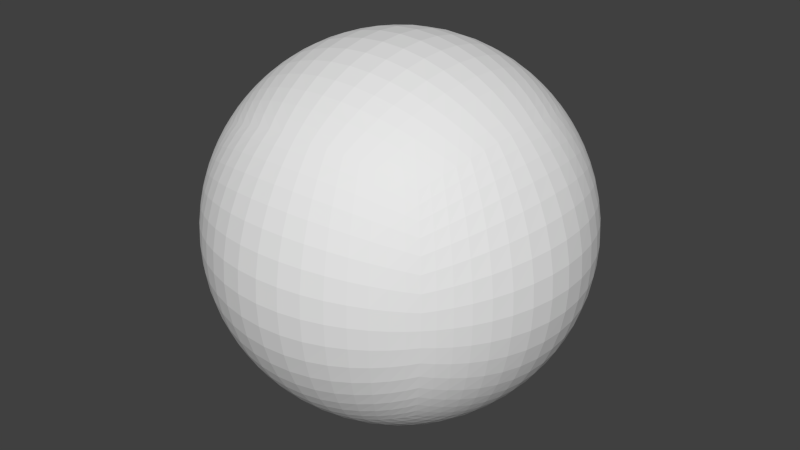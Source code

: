 # Source: spherical_cube16.blend  (saved by Blender 2.70.0; exported with 4.5.12 LTS)
import bpy
from mathutils import Matrix  # noqa: F401  (used for matrix-valued properties, if any)

bpy.ops.wm.read_factory_settings(use_empty=True)
scene = bpy.context.scene
scene.name = 'Scene'

# ---- collections
col_collection_1 = bpy.data.collections.new('Collection 1'); scene.collection.children.link(col_collection_1)

# ---- world
world_world = bpy.data.worlds.new('World'); scene.world = world_world
world_world.color = (0.05088, 0.05088, 0.05088)
world_world.use_sun_shadow = False
world_world.sun_shadow_jitter_overblur = 0.0
world_world.cycles.sampling_method = 'MANUAL'
world_world.cycles.sample_map_resolution = 256

# ---- meshes
me_cube_001 = bpy.data.meshes.new('Cube.001')
me_cube_001.from_pydata([(-0.5774, -0.5774, -0.5774), (-0.5774, 0.5774, -0.5774), (0.5774, 0.5774, -0.5774), (0.5774, -0.5774, -0.5774), (-0.5774, -0.5774, 0.5774), (-0.5774, 0.5774, 0.5774), (0.5774, 0.5774, 0.5774), (0.5774, -0.5774, 0.5774), (-0.7071, -0.7071, 0.0), (-0.7071, 0.0, 0.7071), (-0.7071, 0.7071, 0.0), (-0.7071, 0.0, -0.7071), (0.0, 0.7071, 0.7071), (0.7071, 0.7071, 0.0), (0.0, 0.7071, -0.7071), (0.7071, 0.0, 0.7071), (0.7071, -0.7071, 0.0), (0.7071, 0.0, -0.7071), (0.0, -0.7071, 0.7071), (0.0, -0.7071, -0.7071), (-1.0, 0.0, 0.0), (0.0, 1.0, 0.0), (1.0, 0.0, 0.0), (0.0, -1.0, 0.0), (0.0, 0.0, -1.0), (0.0, 0.0, 1.0), (-0.6667, -0.6667, 0.3333), (-0.6667, 0.3333, 0.6667), (-0.6667, 0.6667, -0.3333), (-0.6667, -0.3333, -0.6667), (0.3333, 0.6667, 0.6667), (0.6667, 0.6667, -0.3333), (-0.3333, 0.6667, -0.6667), (0.6667, -0.3333, 0.6667), (0.6667, -0.6667, -0.3333), (0.6667, 0.3333, -0.6667), (-0.3333, -0.6667, 0.6667), (0.3333, -0.6667, -0.6667), (-0.6667, -0.6667, -0.3333), (-0.6667, -0.3333, 0.6667), (-0.6667, 0.6667, 0.3333), (-0.6667, 0.3333, -0.6667), (-0.3333, 0.6667, 0.6667), (0.6667, 0.6667, 0.3333), (0.3333, 0.6667, -0.6667), (0.6667, 0.3333, 0.6667), (0.6667, -0.6667, 0.3333), (0.6667, -0.3333, -0.6667), (0.3333, -0.6667, 0.6667), (-0.3333, -0.6667, -0.6667), (-0.8944, 0.0, -0.4472), (-0.8944, 0.0, 0.4472), (-0.8944, -0.4472, 0.0), (-0.8944, 0.4472, 0.0), (0.0, 0.8944, -0.4472), (0.0, 0.8944, 0.4472), (-0.4472, 0.8944, 0.0), (0.4472, 0.8944, 0.0), (0.8944, 0.0, -0.4472), (0.8944, 0.0, 0.4472), (0.8944, 0.4472, 0.0), (0.8944, -0.4472, 0.0), (0.0, -0.8944, -0.4472), (0.0, -0.8944, 0.4472), (0.4472, -0.8944, 0.0), (-0.4472, -0.8944, 0.0), (0.4472, 0.0, -0.8944), (-0.4472, 0.0, -0.8944), (0.0, -0.4472, -0.8944), (0.0, 0.4472, -0.8944), (-0.4472, 0.0, 0.8944), (0.4472, 0.0, 0.8944), (0.0, -0.4472, 0.8944), (0.0, 0.4472, 0.8944), (-0.8165, 0.4082, -0.4082), (0.4082, 0.8165, -0.4082), (0.8165, -0.4082, -0.4082), (-0.4082, -0.8165, -0.4082), (0.4082, 0.4082, -0.8165), (-0.4082, 0.4082, 0.8165), (-0.8165, -0.4082, -0.4082), (-0.8165, -0.4082, 0.4082), (-0.8165, 0.4082, 0.4082), (-0.4082, 0.8165, -0.4082), (-0.4082, 0.8165, 0.4082), (0.4082, 0.8165, 0.4082), (0.8165, 0.4082, -0.4082), (0.8165, 0.4082, 0.4082), (0.8165, -0.4082, 0.4082), (0.4082, -0.8165, -0.4082), (0.4082, -0.8165, 0.4082), (-0.4082, -0.8165, 0.4082), (0.4082, -0.4082, -0.8165), (-0.4082, -0.4082, -0.8165), (-0.4082, 0.4082, -0.8165), (-0.4082, -0.4082, 0.8165), (0.4082, -0.4082, 0.8165), (0.4082, 0.4082, 0.8165), (-0.6247, -0.6247, 0.4685), (-0.6247, 0.4685, 0.6247), (-0.6247, 0.6247, -0.4685), (-0.6247, -0.4685, -0.6247), (0.4685, 0.6247, 0.6247), (0.6247, 0.6247, -0.4685), (-0.4685, 0.6247, -0.6247), (0.6247, -0.4685, 0.6247), (0.6247, -0.6247, -0.4685), (0.6247, 0.4685, -0.6247), (-0.4685, -0.6247, 0.6247), (0.4685, -0.6247, -0.6247), (-0.6247, -0.6247, -0.4685), (-0.6247, -0.4685, 0.6247), (-0.6247, 0.6247, 0.4685), (-0.6247, 0.4685, -0.6247), (-0.4685, 0.6247, 0.6247), (0.6247, 0.6247, 0.4685), (0.4685, 0.6247, -0.6247), (0.6247, 0.4685, 0.6247), (0.6247, -0.6247, 0.4685), (0.6247, -0.4685, -0.6247), (0.4685, -0.6247, 0.6247), (-0.4685, -0.6247, -0.6247), (-0.8, 0.0, -0.6), (-0.8, 0.0, 0.6), (-0.8, -0.6, 0.0), (-0.9701, 0.2425, 0.0), (0.0, 0.8, -0.6), (0.0, 0.8, 0.6), (-0.6, 0.8, 0.0), (0.2425, 0.9701, 0.0), (0.8, 0.0, -0.6), (0.8, 0.0, 0.6), (0.8, 0.6, 0.0), (0.9701, -0.2425, 0.0), (0.0, -0.8, -0.6), (0.0, -0.8, 0.6), (0.6, -0.8, 0.0), (-0.2425, -0.9701, 0.0), (0.6, 0.0, -0.8), (-0.6, 0.0, -0.8), (0.0, -0.6, -0.8), (0.0, 0.2425, -0.9701), (-0.6, 0.0, 0.8), (0.6, 0.0, 0.8), (0.0, -0.6, 0.8), (0.0, 0.2425, 0.9701), (-0.6963, -0.6963, 0.1741), (-0.6963, 0.1741, 0.6963), (-0.6963, 0.6963, -0.1741), (-0.6963, -0.1741, -0.6963), (0.1741, 0.6963, 0.6963), (0.6963, 0.6963, -0.1741), (-0.1741, 0.6963, -0.6963), (0.6963, -0.1741, 0.6963), (0.6963, -0.6963, -0.1741), (0.6963, 0.1741, -0.6963), (-0.1741, -0.6963, 0.6963), (0.1741, -0.6963, -0.6963), (-0.6963, -0.6963, -0.1741), (-0.6963, -0.1741, 0.6963), (-0.6963, 0.6963, 0.1741), (-0.6963, 0.1741, -0.6963), (-0.1741, 0.6963, 0.6963), (0.6963, 0.6963, 0.1741), (0.1741, 0.6963, -0.6963), (0.6963, 0.1741, 0.6963), (0.6963, -0.6963, 0.1741), (0.6963, -0.1741, -0.6963), (0.1741, -0.6963, 0.6963), (-0.1741, -0.6963, -0.6963), (-0.9701, 0.0, -0.2425), (-0.9701, 0.0, 0.2425), (-0.9701, -0.2425, 0.0), (-0.8, 0.6, 0.0), (0.0, 0.9701, -0.2425), (0.0, 0.9701, 0.2425), (-0.2425, 0.9701, 0.0), (0.6, 0.8, 0.0), (0.9701, 0.0, -0.2425), (0.9701, 0.0, 0.2425), (0.9701, 0.2425, 0.0), (0.8, -0.6, 0.0), (0.0, -0.9701, -0.2425), (0.0, -0.9701, 0.2425), (0.2425, -0.9701, 0.0), (-0.6, -0.8, 0.0), (0.2425, 0.0, -0.9701), (-0.2425, 0.0, -0.9701), (0.0, -0.2425, -0.9701), (0.0, 0.6, -0.8), (-0.2425, 0.0, 0.9701), (0.2425, 0.0, 0.9701), (0.0, -0.2425, 0.9701), (0.0, 0.6, 0.8), (-0.7428, 0.3714, -0.5571), (-0.8729, 0.4364, -0.2182), (-0.8729, 0.2182, -0.4364), (-0.7428, 0.5571, -0.3714), (0.3714, 0.7428, -0.5571), (0.4364, 0.8729, -0.2182), (0.2182, 0.8729, -0.4364), (0.5571, 0.7428, -0.3714), (0.7428, -0.3714, -0.5571), (0.8729, -0.4364, -0.2182), (0.8729, -0.2182, -0.4364), (0.7428, -0.5571, -0.3714), (-0.3714, -0.7428, -0.5571), (-0.4364, -0.8729, -0.2182), (-0.2182, -0.8729, -0.4364), (-0.5571, -0.7428, -0.3714), (0.5571, 0.3714, -0.7428), (0.2182, 0.4364, -0.8729), (0.4364, 0.2182, -0.8729), (0.3714, 0.5571, -0.7428), (-0.5571, 0.3714, 0.7428), (-0.2182, 0.4364, 0.8729), (-0.4364, 0.2182, 0.8729), (-0.3714, 0.5571, 0.7428), (-0.7428, -0.3714, -0.5571), (-0.8729, -0.4364, -0.2182), (-0.7428, -0.5571, -0.3714), (-0.8729, -0.2182, -0.4364), (-0.8729, -0.4364, 0.2182), (-0.7428, -0.3714, 0.5571), (-0.7428, -0.5571, 0.3714), (-0.8729, -0.2182, 0.4364), (-0.8729, 0.4364, 0.2182), (-0.7428, 0.3714, 0.5571), (-0.8729, 0.2182, 0.4364), (-0.7428, 0.5571, 0.3714), (-0.3714, 0.7428, -0.5571), (-0.4364, 0.8729, -0.2182), (-0.5571, 0.7428, -0.3714), (-0.2182, 0.8729, -0.4364), (-0.4364, 0.8729, 0.2182), (-0.3714, 0.7428, 0.5571), (-0.5571, 0.7428, 0.3714), (-0.2182, 0.8729, 0.4364), (0.4364, 0.8729, 0.2182), (0.3714, 0.7428, 0.5571), (0.2182, 0.8729, 0.4364), (0.5571, 0.7428, 0.3714), (0.7428, 0.3714, -0.5571), (0.8729, 0.4364, -0.2182), (0.7428, 0.5571, -0.3714), (0.8729, 0.2182, -0.4364), (0.8729, 0.4364, 0.2182), (0.7428, 0.3714, 0.5571), (0.7428, 0.5571, 0.3714), (0.8729, 0.2182, 0.4364), (0.8729, -0.4364, 0.2182), (0.7428, -0.3714, 0.5571), (0.8729, -0.2182, 0.4364), (0.7428, -0.5571, 0.3714), (0.3714, -0.7428, -0.5571), (0.4364, -0.8729, -0.2182), (0.5571, -0.7428, -0.3714), (0.2182, -0.8729, -0.4364), (0.4364, -0.8729, 0.2182), (0.3714, -0.7428, 0.5571), (0.5571, -0.7428, 0.3714), (0.2182, -0.8729, 0.4364), (-0.4364, -0.8729, 0.2182), (-0.3714, -0.7428, 0.5571), (-0.2182, -0.8729, 0.4364), (-0.5571, -0.7428, 0.3714), (0.5571, -0.3714, -0.7428), (0.2182, -0.4364, -0.8729), (0.3714, -0.5571, -0.7428), (0.4364, -0.2182, -0.8729), (-0.2182, -0.4364, -0.8729), (-0.5571, -0.3714, -0.7428), (-0.3714, -0.5571, -0.7428), (-0.4364, -0.2182, -0.8729), (-0.2182, 0.4364, -0.8729), (-0.5571, 0.3714, -0.7428), (-0.4364, 0.2182, -0.8729), (-0.3714, 0.5571, -0.7428), (-0.5571, -0.3714, 0.7428), (-0.2182, -0.4364, 0.8729), (-0.3714, -0.5571, 0.7428), (-0.4364, -0.2182, 0.8729), (0.2182, -0.4364, 0.8729), (0.5571, -0.3714, 0.7428), (0.3714, -0.5571, 0.7428), (0.4364, -0.2182, 0.8729), (0.2182, 0.4364, 0.8729), (0.5571, 0.3714, 0.7428), (0.4364, 0.2182, 0.8729), (0.3714, 0.5571, 0.7428), (-0.686, 0.5145, -0.5145), (0.5145, 0.686, -0.5145), (0.686, -0.5145, -0.5145), (-0.5145, -0.686, -0.5145), (0.5145, 0.5145, -0.686), (-0.5145, 0.5145, 0.686), (-0.7845, -0.1961, -0.5883), (-0.9428, -0.2357, 0.2357), (-0.7845, 0.5883, 0.1961), (-0.1961, 0.7845, -0.5883), (-0.2357, 0.9428, 0.2357), (0.5883, 0.7845, 0.1961), (0.7845, 0.1961, -0.5883), (0.9428, 0.2357, 0.2357), (0.7845, -0.5883, 0.1961), (0.1961, -0.7845, -0.5883), (0.2357, -0.9428, 0.2357), (-0.5883, -0.7845, 0.1961), (0.5883, -0.1961, -0.7845), (-0.2357, -0.2357, -0.9428), (-0.1961, 0.5883, -0.7845), (-0.5883, -0.1961, 0.7845), (0.2357, -0.2357, 0.9428), (0.1961, 0.5883, 0.7845), (-0.7845, 0.1961, -0.5883), (-0.9428, 0.2357, -0.2357), (-0.7845, 0.5883, -0.1961), (0.1961, 0.7845, -0.5883), (0.2357, 0.9428, -0.2357), (0.5883, 0.7845, -0.1961), (0.7845, -0.1961, -0.5883), (0.9428, -0.2357, -0.2357), (0.7845, -0.5883, -0.1961), (-0.1961, -0.7845, -0.5883), (-0.2357, -0.9428, -0.2357), (-0.5883, -0.7845, -0.1961), (0.5883, 0.1961, -0.7845), (0.2357, 0.2357, -0.9428), (0.1961, 0.5883, -0.7845), (-0.5883, 0.1961, 0.7845), (-0.2357, 0.2357, 0.9428), (-0.1961, 0.5883, 0.7845), (-0.686, -0.5145, -0.5145), (-0.7845, -0.5883, -0.1961), (-0.9428, -0.2357, -0.2357), (-0.7845, -0.5883, 0.1961), (-0.686, -0.5145, 0.5145), (-0.7845, -0.1961, 0.5883), (-0.9428, 0.2357, 0.2357), (-0.7845, 0.1961, 0.5883), (-0.686, 0.5145, 0.5145), (-0.5145, 0.686, -0.5145), (-0.5883, 0.7845, -0.1961), (-0.2357, 0.9428, -0.2357), (-0.5883, 0.7845, 0.1961), (-0.5145, 0.686, 0.5145), (-0.1961, 0.7845, 0.5883), (0.2357, 0.9428, 0.2357), (0.1961, 0.7845, 0.5883), (0.5145, 0.686, 0.5145), (0.686, 0.5145, -0.5145), (0.7845, 0.5883, -0.1961), (0.9428, 0.2357, -0.2357), (0.7845, 0.5883, 0.1961), (0.686, 0.5145, 0.5145), (0.7845, 0.1961, 0.5883), (0.9428, -0.2357, 0.2357), (0.7845, -0.1961, 0.5883), (0.686, -0.5145, 0.5145), (0.5145, -0.686, -0.5145), (0.5883, -0.7845, -0.1961), (0.2357, -0.9428, -0.2357), (0.5883, -0.7845, 0.1961), (0.5145, -0.686, 0.5145), (0.1961, -0.7845, 0.5883), (-0.2357, -0.9428, 0.2357), (-0.1961, -0.7845, 0.5883), (-0.5145, -0.686, 0.5145), (0.5145, -0.5145, -0.686), (0.1961, -0.5883, -0.7845), (0.2357, -0.2357, -0.9428), (-0.1961, -0.5883, -0.7845), (-0.5145, -0.5145, -0.686), (-0.5883, -0.1961, -0.7845), (-0.2357, 0.2357, -0.9428), (-0.5883, 0.1961, -0.7845), (-0.5145, 0.5145, -0.686), (-0.5145, -0.5145, 0.686), (-0.1961, -0.5883, 0.7845), (-0.2357, -0.2357, 0.9428), (0.1961, -0.5883, 0.7845), (0.5145, -0.5145, 0.686), (0.5883, -0.1961, 0.7845), (0.2357, 0.2357, 0.9428), (0.5883, 0.1961, 0.7845), (0.5145, 0.5145, 0.686), (-0.6013, -0.6013, 0.5262), (-0.6013, 0.5262, 0.6013), (-0.6013, 0.6013, -0.5262), (-0.6013, -0.5262, -0.6013), (0.5262, 0.6013, 0.6013), (0.6013, 0.6013, -0.5262), (-0.5262, 0.6013, -0.6013), (0.6013, -0.5262, 0.6013), (0.6013, -0.6013, -0.5262), (0.6013, 0.5262, -0.6013), (-0.5262, -0.6013, 0.6013), (0.5262, -0.6013, -0.6013), (-0.6013, -0.6013, -0.5262), (-0.6013, -0.5262, 0.6013), (-0.6013, 0.6013, 0.5262), (-0.6013, 0.5262, -0.6013), (-0.5262, 0.6013, 0.6013), (0.6013, 0.6013, 0.5262), (0.5262, 0.6013, -0.6013), (0.6013, 0.5262, 0.6013), (0.6013, -0.6013, 0.5262), (0.6013, -0.5262, -0.6013), (0.5262, -0.6013, 0.6013), (-0.5262, -0.6013, -0.6013), (-0.7526, 0.0, -0.6585), (-0.7526, 0.0, 0.6585), (-0.7526, -0.6585, 0.0), (-0.9923, 0.124, 0.0), (0.0, 0.7526, -0.6585), (0.0, 0.7526, 0.6585), (-0.6585, 0.7526, 0.0), (0.124, 0.9923, 0.0), (0.7526, 0.0, -0.6585), (0.7526, 0.0, 0.6585), (0.7526, 0.6585, 0.0), (0.9923, -0.124, 0.0), (0.0, -0.7526, -0.6585), (0.0, -0.7526, 0.6585), (0.6585, -0.7526, 0.0), (-0.124, -0.9923, 0.0), (0.6585, 0.0, -0.7526), (-0.6585, 0.0, -0.7526), (0.0, -0.6585, -0.7526), (0.0, 0.124, -0.9923), (-0.6585, 0.0, 0.7526), (0.6585, 0.0, 0.7526), (0.0, -0.6585, 0.7526), (0.0, 0.124, 0.9923), (-0.7044, -0.7044, 0.08805), (-0.7044, 0.08805, 0.7044), (-0.7044, 0.7044, -0.08805), (-0.7044, -0.08805, -0.7044), (0.08805, 0.7044, 0.7044), (0.7044, 0.7044, -0.08805), (-0.08805, 0.7044, -0.7044), (0.7044, -0.08805, 0.7044), (0.7044, -0.7044, -0.08805), (0.7044, 0.08805, -0.7044), (-0.08805, -0.7044, 0.7044), (0.08805, -0.7044, -0.7044), (-0.7044, -0.7044, -0.08805), (-0.7044, -0.08805, 0.7044), (-0.7044, 0.7044, 0.08805), (-0.7044, 0.08805, -0.7044), (-0.08805, 0.7044, 0.7044), (0.7044, 0.7044, 0.08805), (0.08805, 0.7044, -0.7044), (0.7044, 0.08805, 0.7044), (0.7044, -0.7044, 0.08805), (0.7044, -0.08805, -0.7044), (0.08805, -0.7044, 0.7044), (-0.08805, -0.7044, -0.7044), (-0.9923, 0.0, -0.124), (-0.9923, 0.0, 0.124), (-0.9923, -0.124, 0.0), (-0.7526, 0.6585, 0.0), (0.0, 0.9923, -0.124), (0.0, 0.9923, 0.124), (-0.124, 0.9923, 0.0), (0.6585, 0.7526, 0.0), (0.9923, 0.0, -0.124), (0.9923, 0.0, 0.124), (0.9923, 0.124, 0.0), (0.7526, -0.6585, 0.0), (0.0, -0.9923, -0.124), (0.0, -0.9923, 0.124), (0.124, -0.9923, 0.0), (-0.6585, -0.7526, 0.0), (0.124, 0.0, -0.9923), (-0.124, 0.0, -0.9923), (0.0, -0.124, -0.9923), (0.0, 0.6585, -0.7526), (-0.124, 0.0, 0.9923), (0.124, 0.0, 0.9923), (0.0, -0.124, 0.9923), (0.0, 0.6585, 0.7526), (-0.7044, 0.3522, -0.6163), (-0.8889, 0.4444, -0.1111), (-0.8889, 0.1111, -0.4444), (-0.7807, 0.488, -0.3904), (0.3522, 0.7044, -0.6163), (0.4444, 0.8889, -0.1111), (0.1111, 0.8889, -0.4444), (0.488, 0.7807, -0.3904), (0.7044, -0.3522, -0.6163), (0.8889, -0.4444, -0.1111), (0.8889, -0.1111, -0.4444), (0.7807, -0.488, -0.3904), (-0.3522, -0.7044, -0.6163), (-0.4444, -0.8889, -0.1111), (-0.1111, -0.8889, -0.4444), (-0.488, -0.7807, -0.3904), (0.6163, 0.3522, -0.7044), (0.1111, 0.4444, -0.8889), (0.4444, 0.1111, -0.8889), (0.3904, 0.488, -0.7807), (-0.6163, 0.3522, 0.7044), (-0.1111, 0.4444, 0.8889), (-0.4444, 0.1111, 0.8889), (-0.3904, 0.488, 0.7807), (-0.7044, -0.3522, -0.6163), (-0.8889, -0.4444, -0.1111), (-0.7044, -0.6163, -0.3522), (-0.848, -0.318, -0.424), (-0.8889, -0.4444, 0.1111), (-0.7044, -0.3522, 0.6163), (-0.7044, -0.6163, 0.3522), (-0.848, -0.318, 0.424), (-0.8889, 0.4444, 0.1111), (-0.7044, 0.3522, 0.6163), (-0.8889, 0.1111, 0.4444), (-0.7807, 0.488, 0.3904), (-0.3522, 0.7044, -0.6163), (-0.4444, 0.8889, -0.1111), (-0.6163, 0.7044, -0.3522), (-0.318, 0.848, -0.424), (-0.4444, 0.8889, 0.1111), (-0.3522, 0.7044, 0.6163), (-0.6163, 0.7044, 0.3522), (-0.318, 0.848, 0.424), (0.4444, 0.8889, 0.1111), (0.3522, 0.7044, 0.6163), (0.1111, 0.8889, 0.4444), (0.488, 0.7807, 0.3904), (0.7044, 0.3522, -0.6163), (0.8889, 0.4444, -0.1111), (0.7044, 0.6163, -0.3522), (0.848, 0.318, -0.424), (0.8889, 0.4444, 0.1111), (0.7044, 0.3522, 0.6163), (0.7044, 0.6163, 0.3522), (0.848, 0.318, 0.424), (0.8889, -0.4444, 0.1111), (0.7044, -0.3522, 0.6163), (0.8889, -0.1111, 0.4444), (0.7807, -0.488, 0.3904), (0.3522, -0.7044, -0.6163), (0.4444, -0.8889, -0.1111), (0.6163, -0.7044, -0.3522), (0.318, -0.848, -0.424), (0.4444, -0.8889, 0.1111), (0.3522, -0.7044, 0.6163), (0.6163, -0.7044, 0.3522), (0.318, -0.848, 0.424), (-0.4444, -0.8889, 0.1111), (-0.3522, -0.7044, 0.6163), (-0.1111, -0.8889, 0.4444), (-0.488, -0.7807, 0.3904), (0.6163, -0.3522, -0.7044), (0.1111, -0.4444, -0.8889), (0.3522, -0.6163, -0.7044), (0.424, -0.318, -0.848), (-0.1111, -0.4444, -0.8889), (-0.6163, -0.3522, -0.7044), (-0.3522, -0.6163, -0.7044), (-0.424, -0.318, -0.848), (-0.1111, 0.4444, -0.8889), (-0.6163, 0.3522, -0.7044), (-0.4444, 0.1111, -0.8889), (-0.3904, 0.488, -0.7807), (-0.6163, -0.3522, 0.7044), (-0.1111, -0.4444, 0.8889), (-0.3522, -0.6163, 0.7044), (-0.424, -0.318, 0.848), (0.1111, -0.4444, 0.8889), (0.6163, -0.3522, 0.7044), (0.3522, -0.6163, 0.7044), (0.424, -0.318, 0.848), (0.1111, 0.4444, 0.8889), (0.6163, 0.3522, 0.7044), (0.4444, 0.1111, 0.8889), (0.3904, 0.488, 0.7807), (-0.6468, -0.6468, 0.4042), (-0.6468, 0.4042, 0.6468), (-0.6468, 0.6468, -0.4042), (-0.6468, -0.4042, -0.6468), (0.4042, 0.6468, 0.6468), (0.6468, 0.6468, -0.4042), (-0.4042, 0.6468, -0.6468), (0.6468, -0.4042, 0.6468), (0.6468, -0.6468, -0.4042), (0.6468, 0.4042, -0.6468), (-0.4042, -0.6468, 0.6468), (0.4042, -0.6468, -0.6468), (-0.6468, -0.6468, -0.4042), (-0.6468, -0.4042, 0.6468), (-0.6468, 0.6468, 0.4042), (-0.6468, 0.4042, -0.6468), (-0.4042, 0.6468, 0.6468), (0.6468, 0.6468, 0.4042), (0.4042, 0.6468, -0.6468), (0.6468, 0.4042, 0.6468), (0.6468, -0.6468, 0.4042), (0.6468, -0.4042, -0.6468), (0.4042, -0.6468, 0.6468), (-0.4042, -0.6468, -0.6468), (-0.848, 0.0, -0.53), (-0.848, 0.0, 0.53), (-0.848, -0.53, 0.0), (-0.9363, 0.3511, 0.0), (0.0, 0.848, -0.53), (0.0, 0.848, 0.53), (-0.53, 0.848, 0.0), (0.3511, 0.9363, 0.0), (0.848, 0.0, -0.53), (0.848, 0.0, 0.53), (0.848, 0.53, 0.0), (0.9363, -0.3511, 0.0), (0.0, -0.848, -0.53), (0.0, -0.848, 0.53), (0.53, -0.848, 0.0), (-0.3511, -0.9363, 0.0), (0.53, 0.0, -0.848), (-0.53, 0.0, -0.848), (0.0, -0.53, -0.848), (0.0, 0.3511, -0.9363), (-0.53, 0.0, 0.848), (0.53, 0.0, 0.848), (0.0, -0.53, 0.848), (0.0, 0.3511, 0.9363), (-0.6835, -0.6835, 0.2563), (-0.6835, 0.2563, 0.6835), (-0.6835, 0.6835, -0.2563), (-0.6835, -0.2563, -0.6835), (0.2563, 0.6835, 0.6835), (0.6835, 0.6835, -0.2563), (-0.2563, 0.6835, -0.6835), (0.6835, -0.2563, 0.6835), (0.6835, -0.6835, -0.2563), (0.6835, 0.2563, -0.6835), (-0.2563, -0.6835, 0.6835), (0.2563, -0.6835, -0.6835), (-0.6835, -0.6835, -0.2563), (-0.6835, -0.2563, 0.6835), (-0.6835, 0.6835, 0.2563), (-0.6835, 0.2563, -0.6835), (-0.2563, 0.6835, 0.6835), (0.6835, 0.6835, 0.2563), (0.2563, 0.6835, -0.6835), (0.6835, 0.2563, 0.6835), (0.6835, -0.6835, 0.2563), (0.6835, -0.2563, -0.6835), (0.2563, -0.6835, 0.6835), (-0.2563, -0.6835, -0.6835), (-0.9363, 0.0, -0.3511), (-0.9363, 0.0, 0.3511), (-0.9363, -0.3511, 0.0), (-0.848, 0.53, 0.0), (0.0, 0.9363, -0.3511), (0.0, 0.9363, 0.3511), (-0.3511, 0.9363, 0.0), (0.53, 0.848, 0.0), (0.9363, 0.0, -0.3511), (0.9363, 0.0, 0.3511), (0.9363, 0.3511, 0.0), (0.848, -0.53, 0.0), (0.0, -0.9363, -0.3511), (0.0, -0.9363, 0.3511), (0.3511, -0.9363, 0.0), (-0.53, -0.848, 0.0), (0.3511, 0.0, -0.9363), (-0.3511, 0.0, -0.9363), (0.0, -0.3511, -0.9363), (0.0, 0.53, -0.848), (-0.3511, 0.0, 0.9363), (0.3511, 0.0, 0.9363), (0.0, -0.3511, 0.9363), (0.0, 0.53, 0.848), (-0.7807, 0.3904, -0.488), (-0.848, 0.424, -0.318), (-0.848, 0.318, -0.424), (-0.7044, 0.6163, -0.3522), (0.3904, 0.7807, -0.488), (0.424, 0.848, -0.318), (0.318, 0.848, -0.424), (0.6163, 0.7044, -0.3522), (0.7807, -0.3904, -0.488), (0.848, -0.424, -0.318), (0.848, -0.318, -0.424), (0.7044, -0.6163, -0.3522), (-0.3904, -0.7807, -0.488), (-0.424, -0.848, -0.318), (-0.318, -0.848, -0.424), (-0.6163, -0.7044, -0.3522), (0.488, 0.3904, -0.7807), (0.318, 0.424, -0.848), (0.424, 0.318, -0.848), (0.3522, 0.6163, -0.7044), (-0.488, 0.3904, 0.7807), (-0.318, 0.424, 0.848), (-0.424, 0.318, 0.848), (-0.3522, 0.6163, 0.7044), (-0.7807, -0.3904, -0.488), (-0.848, -0.424, -0.318), (-0.7807, -0.488, -0.3904), (-0.8889, -0.1111, -0.4444), (-0.848, -0.424, 0.318), (-0.7807, -0.3904, 0.488), (-0.7807, -0.488, 0.3904), (-0.8889, -0.1111, 0.4444), (-0.848, 0.424, 0.318), (-0.7807, 0.3904, 0.488), (-0.848, 0.318, 0.424), (-0.7044, 0.6163, 0.3522), (-0.3904, 0.7807, -0.488), (-0.424, 0.848, -0.318), (-0.488, 0.7807, -0.3904), (-0.1111, 0.8889, -0.4444), (-0.424, 0.848, 0.318), (-0.3904, 0.7807, 0.488), (-0.488, 0.7807, 0.3904), (-0.1111, 0.8889, 0.4444), (0.424, 0.848, 0.318), (0.3904, 0.7807, 0.488), (0.318, 0.848, 0.424), (0.6163, 0.7044, 0.3522), (0.7807, 0.3904, -0.488), (0.848, 0.424, -0.318), (0.7807, 0.488, -0.3904), (0.8889, 0.1111, -0.4444), (0.848, 0.424, 0.318), (0.7807, 0.3904, 0.488), (0.7807, 0.488, 0.3904), (0.8889, 0.1111, 0.4444), (0.848, -0.424, 0.318), (0.7807, -0.3904, 0.488), (0.848, -0.318, 0.424), (0.7044, -0.6163, 0.3522), (0.3904, -0.7807, -0.488), (0.424, -0.848, -0.318), (0.488, -0.7807, -0.3904), (0.1111, -0.8889, -0.4444), (0.424, -0.848, 0.318), (0.3904, -0.7807, 0.488), (0.488, -0.7807, 0.3904), (0.1111, -0.8889, 0.4444), (-0.424, -0.848, 0.318), (-0.3904, -0.7807, 0.488), (-0.318, -0.848, 0.424), (-0.6163, -0.7044, 0.3522), (0.488, -0.3904, -0.7807), (0.318, -0.424, -0.848), (0.3904, -0.488, -0.7807), (0.4444, -0.1111, -0.8889), (-0.318, -0.424, -0.848), (-0.488, -0.3904, -0.7807), (-0.3904, -0.488, -0.7807), (-0.4444, -0.1111, -0.8889), (-0.318, 0.424, -0.848), (-0.488, 0.3904, -0.7807), (-0.424, 0.318, -0.848), (-0.3522, 0.6163, -0.7044), (-0.488, -0.3904, 0.7807), (-0.318, -0.424, 0.848), (-0.3904, -0.488, 0.7807), (-0.4444, -0.1111, 0.8889), (0.318, -0.424, 0.848), (0.488, -0.3904, 0.7807), (0.3904, -0.488, 0.7807), (0.4444, -0.1111, 0.8889), (0.318, 0.424, 0.848), (0.488, 0.3904, 0.7807), (0.424, 0.318, 0.848), (0.3522, 0.6163, 0.7044), (-0.6554, 0.4915, -0.5735), (-0.7155, 0.5367, -0.4472), (-0.7155, 0.4472, -0.5367), (-0.6554, 0.5735, -0.4915), (0.4915, 0.6554, -0.5735), (0.5367, 0.7155, -0.4472), (0.4472, 0.7155, -0.5367), (0.5735, 0.6554, -0.4915), (0.6554, -0.4915, -0.5735), (0.7155, -0.5367, -0.4472), (0.7155, -0.4472, -0.5367), (0.6554, -0.5735, -0.4915), (-0.4915, -0.6554, -0.5735), (-0.5367, -0.7155, -0.4472), (-0.4472, -0.7155, -0.5367), (-0.5735, -0.6554, -0.4915), (0.5735, 0.4915, -0.6554), (0.4472, 0.5367, -0.7155), (0.5367, 0.4472, -0.7155), (0.4915, 0.5735, -0.6554), (-0.5735, 0.4915, 0.6554), (-0.4472, 0.5367, 0.7155), (-0.5367, 0.4472, 0.7155), (-0.4915, 0.5735, 0.6554), (-0.7396, -0.1849, -0.6472), (-0.8296, -0.2074, -0.5185), (-0.7663, -0.2873, -0.5747), (-0.796, -0.0995, -0.597), (-0.9631, -0.2408, 0.1204), (-0.9117, -0.2279, 0.3419), (-0.9117, -0.3419, 0.2279), (-0.9631, -0.1204, 0.2408), (-0.796, 0.597, 0.0995), (-0.7663, 0.5747, 0.2873), (-0.8296, 0.5185, 0.2074), (-0.7396, 0.6472, 0.1849), (-0.1849, 0.7396, -0.6472), (-0.2074, 0.8296, -0.5185), (-0.2873, 0.7663, -0.5747), (-0.0995, 0.796, -0.597), (-0.2408, 0.9631, 0.1204), (-0.2279, 0.9117, 0.3419), (-0.3419, 0.9117, 0.2279), (-0.1204, 0.9631, 0.2408), (0.597, 0.796, 0.0995), (0.5747, 0.7663, 0.2873), (0.5185, 0.8296, 0.2074), (0.6472, 0.7396, 0.1849), (0.7396, 0.1849, -0.6472), (0.8296, 0.2074, -0.5185), (0.7663, 0.2873, -0.5747), (0.796, 0.0995, -0.597), (0.9631, 0.2408, 0.1204), (0.9117, 0.2279, 0.3419), (0.9117, 0.3419, 0.2279), (0.9631, 0.1204, 0.2408), (0.796, -0.597, 0.0995), (0.7663, -0.5747, 0.2873), (0.8296, -0.5185, 0.2074), (0.7396, -0.6472, 0.1849), (0.1849, -0.7396, -0.6472), (0.2074, -0.8296, -0.5185), (0.2873, -0.7663, -0.5747), (0.0995, -0.796, -0.597), (0.2408, -0.9631, 0.1204), (0.2279, -0.9117, 0.3419), (0.3419, -0.9117, 0.2279), (0.1204, -0.9631, 0.2408), (-0.597, -0.796, 0.0995), (-0.5747, -0.7663, 0.2873), (-0.5185, -0.8296, 0.2074), (-0.6472, -0.7396, 0.1849), (0.6472, -0.1849, -0.7396), (0.5185, -0.2074, -0.8296), (0.5747, -0.2873, -0.7663), (0.597, -0.0995, -0.796), (-0.1204, -0.2408, -0.9631), (-0.3419, -0.2279, -0.9117), (-0.2279, -0.3419, -0.9117), (-0.2408, -0.1204, -0.9631), (-0.0995, 0.597, -0.796), (-0.2873, 0.5747, -0.7663), (-0.2074, 0.5185, -0.8296), (-0.1849, 0.6472, -0.7396), (-0.6472, -0.1849, 0.7396), (-0.5185, -0.2074, 0.8296), (-0.5747, -0.2873, 0.7663), (-0.597, -0.0995, 0.796), (0.1204, -0.2408, 0.9631), (0.3419, -0.2279, 0.9117), (0.2279, -0.3419, 0.9117), (0.2408, -0.1204, 0.9631), (0.0995, 0.597, 0.796), (0.2873, 0.5747, 0.7663), (0.2074, 0.5185, 0.8296), (0.1849, 0.6472, 0.7396), (-0.7396, 0.1849, -0.6472), (-0.8296, 0.2074, -0.5185), (-0.796, 0.0995, -0.597), (-0.7663, 0.2873, -0.5747), (-0.9117, 0.2279, -0.3419), (-0.9631, 0.2408, -0.1204), (-0.9631, 0.1204, -0.2408), (-0.9117, 0.3419, -0.2279), (-0.7663, 0.5747, -0.2873), (-0.796, 0.597, -0.0995), (-0.8296, 0.5185, -0.2074), (-0.7396, 0.6472, -0.1849), (0.1849, 0.7396, -0.6472), (0.2074, 0.8296, -0.5185), (0.0995, 0.796, -0.597), (0.2873, 0.7663, -0.5747), (0.2279, 0.9117, -0.3419), (0.2408, 0.9631, -0.1204), (0.1204, 0.9631, -0.2408), (0.3419, 0.9117, -0.2279), (0.5747, 0.7663, -0.2873), (0.597, 0.796, -0.0995), (0.5185, 0.8296, -0.2074), (0.6472, 0.7396, -0.1849), (0.7396, -0.1849, -0.6472), (0.8296, -0.2074, -0.5185), (0.796, -0.0995, -0.597), (0.7663, -0.2873, -0.5747), (0.9117, -0.2279, -0.3419), (0.9631, -0.2408, -0.1204), (0.9631, -0.1204, -0.2408), (0.9117, -0.3419, -0.2279), (0.7663, -0.5747, -0.2873), (0.796, -0.597, -0.0995), (0.8296, -0.5185, -0.2074), (0.7396, -0.6472, -0.1849), (-0.1849, -0.7396, -0.6472), (-0.2074, -0.8296, -0.5185), (-0.0995, -0.796, -0.597), (-0.2873, -0.7663, -0.5747), (-0.2279, -0.9117, -0.3419), (-0.2408, -0.9631, -0.1204), (-0.1204, -0.9631, -0.2408), (-0.3419, -0.9117, -0.2279), (-0.5747, -0.7663, -0.2873), (-0.597, -0.796, -0.0995), (-0.5185, -0.8296, -0.2074), (-0.6472, -0.7396, -0.1849), (0.6472, 0.1849, -0.7396), (0.5185, 0.2074, -0.8296), (0.597, 0.0995, -0.796), (0.5747, 0.2873, -0.7663), (0.3419, 0.2279, -0.9117), (0.1204, 0.2408, -0.9631), (0.2408, 0.1204, -0.9631), (0.2279, 0.3419, -0.9117), (0.2873, 0.5747, -0.7663), (0.0995, 0.597, -0.796), (0.2074, 0.5185, -0.8296), (0.1849, 0.6472, -0.7396), (-0.6472, 0.1849, 0.7396), (-0.5185, 0.2074, 0.8296), (-0.597, 0.0995, 0.796), (-0.5747, 0.2873, 0.7663), (-0.3419, 0.2279, 0.9117), (-0.1204, 0.2408, 0.9631), (-0.2408, 0.1204, 0.9631), (-0.2279, 0.3419, 0.9117), (-0.2873, 0.5747, 0.7663), (-0.0995, 0.597, 0.796), (-0.2074, 0.5185, 0.8296), (-0.1849, 0.6472, 0.7396), (-0.6554, -0.4915, -0.5735), (-0.7155, -0.5367, -0.4472), (-0.6554, -0.5735, -0.4915), (-0.7155, -0.4472, -0.5367), (-0.7663, -0.5747, -0.2873), (-0.796, -0.597, -0.0995), (-0.7396, -0.6472, -0.1849), (-0.8296, -0.5185, -0.2074), (-0.9117, -0.2279, -0.3419), (-0.9631, -0.2408, -0.1204), (-0.9117, -0.3419, -0.2279), (-0.9631, -0.1204, -0.2408), (-0.796, -0.597, 0.0995), (-0.7663, -0.5747, 0.2873), (-0.7396, -0.6472, 0.1849), (-0.8296, -0.5185, 0.2074), (-0.7155, -0.5367, 0.4472), (-0.6554, -0.4915, 0.5735), (-0.6554, -0.5735, 0.4915), (-0.7155, -0.4472, 0.5367), (-0.8296, -0.2074, 0.5185), (-0.7396, -0.1849, 0.6472), (-0.7663, -0.2873, 0.5747), (-0.796, -0.0995, 0.597), (-0.9631, 0.2408, 0.1204), (-0.9117, 0.2279, 0.3419), (-0.9631, 0.1204, 0.2408), (-0.9117, 0.3419, 0.2279), (-0.8296, 0.2074, 0.5185), (-0.7396, 0.1849, 0.6472), (-0.796, 0.0995, 0.597), (-0.7663, 0.2873, 0.5747), (-0.7155, 0.5367, 0.4472), (-0.6554, 0.4915, 0.5735), (-0.7155, 0.4472, 0.5367), (-0.6554, 0.5735, 0.4915), (-0.4915, 0.6554, -0.5735), (-0.5367, 0.7155, -0.4472), (-0.5735, 0.6554, -0.4915), (-0.4472, 0.7155, -0.5367), (-0.5747, 0.7663, -0.2873), (-0.597, 0.796, -0.0995), (-0.6472, 0.7396, -0.1849), (-0.5185, 0.8296, -0.2074), (-0.2279, 0.9117, -0.3419), (-0.2408, 0.9631, -0.1204), (-0.3419, 0.9117, -0.2279), (-0.1204, 0.9631, -0.2408), (-0.597, 0.796, 0.0995), (-0.5747, 0.7663, 0.2873), (-0.6472, 0.7396, 0.1849), (-0.5185, 0.8296, 0.2074), (-0.5367, 0.7155, 0.4472), (-0.4915, 0.6554, 0.5735), (-0.5735, 0.6554, 0.4915), (-0.4472, 0.7155, 0.5367), (-0.2074, 0.8296, 0.5185), (-0.1849, 0.7396, 0.6472), (-0.2873, 0.7663, 0.5747), (-0.0995, 0.796, 0.597), (0.2408, 0.9631, 0.1204), (0.2279, 0.9117, 0.3419), (0.1204, 0.9631, 0.2408), (0.3419, 0.9117, 0.2279), (0.2074, 0.8296, 0.5185), (0.1849, 0.7396, 0.6472), (0.0995, 0.796, 0.597), (0.2873, 0.7663, 0.5747), (0.5367, 0.7155, 0.4472), (0.4915, 0.6554, 0.5735), (0.4472, 0.7155, 0.5367), (0.5735, 0.6554, 0.4915), (0.6554, 0.4915, -0.5735), (0.7155, 0.5367, -0.4472), (0.6554, 0.5735, -0.4915), (0.7155, 0.4472, -0.5367), (0.7663, 0.5747, -0.2873), (0.796, 0.597, -0.0995), (0.7396, 0.6472, -0.1849), (0.8296, 0.5185, -0.2074), (0.9117, 0.2279, -0.3419), (0.9631, 0.2408, -0.1204), (0.9117, 0.3419, -0.2279), (0.9631, 0.1204, -0.2408), (0.796, 0.597, 0.0995), (0.7663, 0.5747, 0.2873), (0.7396, 0.6472, 0.1849), (0.8296, 0.5185, 0.2074), (0.7155, 0.5367, 0.4472), (0.6554, 0.4915, 0.5735), (0.6554, 0.5735, 0.4915), (0.7155, 0.4472, 0.5367), (0.8296, 0.2074, 0.5185), (0.7396, 0.1849, 0.6472), (0.7663, 0.2873, 0.5747), (0.796, 0.0995, 0.597), (0.9631, -0.2408, 0.1204), (0.9117, -0.2279, 0.3419), (0.9631, -0.1204, 0.2408), (0.9117, -0.3419, 0.2279), (0.8296, -0.2074, 0.5185), (0.7396, -0.1849, 0.6472), (0.796, -0.0995, 0.597), (0.7663, -0.2873, 0.5747), (0.7155, -0.5367, 0.4472), (0.6554, -0.4915, 0.5735), (0.7155, -0.4472, 0.5367), (0.6554, -0.5735, 0.4915), (0.4915, -0.6554, -0.5735), (0.5367, -0.7155, -0.4472), (0.5735, -0.6554, -0.4915), (0.4472, -0.7155, -0.5367), (0.5747, -0.7663, -0.2873), (0.597, -0.796, -0.0995), (0.6472, -0.7396, -0.1849), (0.5185, -0.8296, -0.2074), (0.2279, -0.9117, -0.3419), (0.2408, -0.9631, -0.1204), (0.3419, -0.9117, -0.2279), (0.1204, -0.9631, -0.2408), (0.597, -0.796, 0.0995), (0.5747, -0.7663, 0.2873), (0.6472, -0.7396, 0.1849), (0.5185, -0.8296, 0.2074), (0.5367, -0.7155, 0.4472), (0.4915, -0.6554, 0.5735), (0.5735, -0.6554, 0.4915), (0.4472, -0.7155, 0.5367), (0.2074, -0.8296, 0.5185), (0.1849, -0.7396, 0.6472), (0.2873, -0.7663, 0.5747), (0.0995, -0.796, 0.597), (-0.2408, -0.9631, 0.1204), (-0.2279, -0.9117, 0.3419), (-0.1204, -0.9631, 0.2408), (-0.3419, -0.9117, 0.2279), (-0.2074, -0.8296, 0.5185), (-0.1849, -0.7396, 0.6472), (-0.0995, -0.796, 0.597), (-0.2873, -0.7663, 0.5747), (-0.5367, -0.7155, 0.4472), (-0.4915, -0.6554, 0.5735), (-0.4472, -0.7155, 0.5367), (-0.5735, -0.6554, 0.4915), (0.5735, -0.4915, -0.6554), (0.4472, -0.5367, -0.7155), (0.4915, -0.5735, -0.6554), (0.5367, -0.4472, -0.7155), (0.2873, -0.5747, -0.7663), (0.0995, -0.597, -0.796), (0.1849, -0.6472, -0.7396), (0.2074, -0.5185, -0.8296), (0.3419, -0.2279, -0.9117), (0.1204, -0.2408, -0.9631), (0.2279, -0.3419, -0.9117), (0.2408, -0.1204, -0.9631), (-0.0995, -0.597, -0.796), (-0.2873, -0.5747, -0.7663), (-0.1849, -0.6472, -0.7396), (-0.2074, -0.5185, -0.8296), (-0.4472, -0.5367, -0.7155), (-0.5735, -0.4915, -0.6554), (-0.4915, -0.5735, -0.6554), (-0.5367, -0.4472, -0.7155), (-0.5185, -0.2074, -0.8296), (-0.6472, -0.1849, -0.7396), (-0.5747, -0.2873, -0.7663), (-0.597, -0.0995, -0.796), (-0.1204, 0.2408, -0.9631), (-0.3419, 0.2279, -0.9117), (-0.2408, 0.1204, -0.9631), (-0.2279, 0.3419, -0.9117), (-0.5185, 0.2074, -0.8296), (-0.6472, 0.1849, -0.7396), (-0.597, 0.0995, -0.796), (-0.5747, 0.2873, -0.7663), (-0.4472, 0.5367, -0.7155), (-0.5735, 0.4915, -0.6554), (-0.5367, 0.4472, -0.7155), (-0.4915, 0.5735, -0.6554), (-0.5735, -0.4915, 0.6554), (-0.4472, -0.5367, 0.7155), (-0.4915, -0.5735, 0.6554), (-0.5367, -0.4472, 0.7155), (-0.2873, -0.5747, 0.7663), (-0.0995, -0.597, 0.796), (-0.1849, -0.6472, 0.7396), (-0.2074, -0.5185, 0.8296), (-0.3419, -0.2279, 0.9117), (-0.1204, -0.2408, 0.9631), (-0.2279, -0.3419, 0.9117), (-0.2408, -0.1204, 0.9631), (0.0995, -0.597, 0.796), (0.2873, -0.5747, 0.7663), (0.1849, -0.6472, 0.7396), (0.2074, -0.5185, 0.8296), (0.4472, -0.5367, 0.7155), (0.5735, -0.4915, 0.6554), (0.4915, -0.5735, 0.6554), (0.5367, -0.4472, 0.7155), (0.5185, -0.2074, 0.8296), (0.6472, -0.1849, 0.7396), (0.5747, -0.2873, 0.7663), (0.597, -0.0995, 0.796), (0.1204, 0.2408, 0.9631), (0.3419, 0.2279, 0.9117), (0.2408, 0.1204, 0.9631), (0.2279, 0.3419, 0.9117), (0.5185, 0.2074, 0.8296), (0.6472, 0.1849, 0.7396), (0.597, 0.0995, 0.796), (0.5747, 0.2873, 0.7663), (0.4472, 0.5367, 0.7155), (0.5735, 0.4915, 0.6554), (0.5367, 0.4472, 0.7155), (0.4915, 0.5735, 0.6554), (-0.6285, 0.55, -0.55), (0.55, 0.6285, -0.55), (0.6285, -0.55, -0.55), (-0.55, -0.6285, -0.55), (0.55, 0.55, -0.6285), (-0.55, 0.55, 0.6285), (-0.7493, -0.09366, -0.6556), (-0.9847, -0.1231, 0.1231), (-0.7493, 0.6556, 0.09366), (-0.09366, 0.7493, -0.6556), (-0.1231, 0.9847, 0.1231), (0.6556, 0.7493, 0.09366), (0.7493, 0.09366, -0.6556), (0.9847, 0.1231, 0.1231), (0.7493, -0.6556, 0.09366), (0.09366, -0.7493, -0.6556), (0.1231, -0.9847, 0.1231), (-0.6556, -0.7493, 0.09366), (0.6556, -0.09366, -0.7493), (-0.1231, -0.1231, -0.9847), (-0.09366, 0.6556, -0.7493), (-0.6556, -0.09366, 0.7493), (0.1231, -0.1231, 0.9847), (0.09366, 0.6556, 0.7493), (-0.7243, 0.2716, -0.6338), (-0.8835, 0.3313, -0.3313), (-0.7243, 0.6338, -0.2716), (0.2716, 0.7243, -0.6338), (0.3313, 0.8835, -0.3313), (0.6338, 0.7243, -0.2716), (0.7243, -0.2716, -0.6338), (0.8835, -0.3313, -0.3313), (0.7243, -0.6338, -0.2716), (-0.2716, -0.7243, -0.6338), (-0.3313, -0.8835, -0.3313), (-0.6338, -0.7243, -0.2716), (0.6338, 0.2716, -0.7243), (0.3313, 0.3313, -0.8835), (0.2716, 0.6338, -0.7243), (-0.6338, 0.2716, 0.7243), (-0.3313, 0.3313, 0.8835), (-0.2716, 0.6338, 0.7243), (-0.681, -0.4256, -0.5959), (-0.8081, -0.5051, -0.303), (-0.93, -0.1162, -0.3487), (-0.8433, -0.527, 0.1054), (-0.7493, -0.4683, 0.4683), (-0.8433, -0.1054, 0.527), (-0.93, 0.3487, 0.1162), (-0.8081, 0.303, 0.5051), (-0.681, 0.5959, 0.4256), (-0.4256, 0.681, -0.5959), (-0.5051, 0.8081, -0.303), (-0.1162, 0.93, -0.3487), (-0.527, 0.8433, 0.1054), (-0.4683, 0.7493, 0.4683), (-0.1054, 0.8433, 0.527), (0.3487, 0.93, 0.1162), (0.303, 0.8081, 0.5051), (0.5959, 0.681, 0.4256), (0.681, 0.4256, -0.5959), (0.8081, 0.5051, -0.303), (0.93, 0.1162, -0.3487), (0.8433, 0.527, 0.1054), (0.7493, 0.4683, 0.4683), (0.8433, 0.1054, 0.527), (0.93, -0.3487, 0.1162), (0.8081, -0.303, 0.5051), (0.681, -0.5959, 0.4256), (0.4256, -0.681, -0.5959), (0.5051, -0.8081, -0.303), (0.1162, -0.93, -0.3487), (0.527, -0.8433, 0.1054), (0.4683, -0.7493, 0.4683), (0.1054, -0.8433, 0.527), (-0.3487, -0.93, 0.1162), (-0.303, -0.8081, 0.5051), (-0.5959, -0.681, 0.4256), (0.5959, -0.4256, -0.681), (0.303, -0.5051, -0.8081), (0.3487, -0.1162, -0.93), (-0.1054, -0.527, -0.8433), (-0.4683, -0.4683, -0.7493), (-0.527, -0.1054, -0.8433), (-0.1162, 0.3487, -0.93), (-0.5051, 0.303, -0.8081), (-0.4256, 0.5959, -0.681), (-0.5959, -0.4256, 0.681), (-0.303, -0.5051, 0.8081), (-0.3487, -0.1162, 0.93), (0.1054, -0.527, 0.8433), (0.4683, -0.4683, 0.7493), (0.527, -0.1054, 0.8433), (0.1162, 0.3487, 0.93), (0.5051, 0.303, 0.8081), (0.4256, 0.5959, 0.681), (-0.681, 0.4256, -0.5959), (-0.7493, 0.4683, -0.4683), (-0.681, 0.5959, -0.4256), (0.4256, 0.681, -0.5959), (0.4683, 0.7493, -0.4683), (0.5959, 0.681, -0.4256), (0.681, -0.4256, -0.5959), (0.7493, -0.4683, -0.4683), (0.681, -0.5959, -0.4256), (-0.4256, -0.681, -0.5959), (-0.4683, -0.7493, -0.4683), (-0.5959, -0.681, -0.4256), (0.5959, 0.4256, -0.681), (0.4683, 0.4683, -0.7493), (0.4256, 0.5959, -0.681), (-0.5959, 0.4256, 0.681), (-0.4683, 0.4683, 0.7493), (-0.4256, 0.5959, 0.681), (-0.7243, -0.2716, -0.6338), (-0.8081, -0.303, -0.5051), (-0.8433, -0.1054, -0.527), (-0.93, -0.3487, 0.1162), (-0.8835, -0.3313, 0.3313), (-0.93, -0.1162, 0.3487), (-0.8433, 0.527, 0.1054), (-0.8081, 0.5051, 0.303), (-0.7243, 0.6338, 0.2716), (-0.2716, 0.7243, -0.6338), (-0.303, 0.8081, -0.5051), (-0.1054, 0.8433, -0.527), (-0.3487, 0.93, 0.1162), (-0.3313, 0.8835, 0.3313), (-0.1162, 0.93, 0.3487), (0.527, 0.8433, 0.1054), (0.5051, 0.8081, 0.303), (0.6338, 0.7243, 0.2716), (0.7243, 0.2716, -0.6338), (0.8081, 0.303, -0.5051), (0.8433, 0.1054, -0.527), (0.93, 0.3487, 0.1162), (0.8835, 0.3313, 0.3313), (0.93, 0.1162, 0.3487), (0.8433, -0.527, 0.1054), (0.8081, -0.5051, 0.303), (0.7243, -0.6338, 0.2716), (0.2716, -0.7243, -0.6338), (0.303, -0.8081, -0.5051), (0.1054, -0.8433, -0.527), (0.3487, -0.93, 0.1162), (0.3313, -0.8835, 0.3313), (0.1162, -0.93, 0.3487), (-0.527, -0.8433, 0.1054), (-0.5051, -0.8081, 0.303), (-0.6338, -0.7243, 0.2716), (0.6338, -0.2716, -0.7243), (0.5051, -0.303, -0.8081), (0.527, -0.1054, -0.8433), (-0.1162, -0.3487, -0.93), (-0.3313, -0.3313, -0.8835), (-0.3487, -0.1162, -0.93), (-0.1054, 0.527, -0.8433), (-0.303, 0.5051, -0.8081), (-0.2716, 0.6338, -0.7243), (-0.6338, -0.2716, 0.7243), (-0.5051, -0.303, 0.8081), (-0.527, -0.1054, 0.8433), (0.1162, -0.3487, 0.93), (0.3313, -0.3313, 0.8835), (0.3487, -0.1162, 0.93), (0.1054, 0.527, 0.8433), (0.303, 0.5051, 0.8081), (0.2716, 0.6338, 0.7243), (-0.7493, 0.09366, -0.6556), (-0.8433, 0.1054, -0.527), (-0.8081, 0.303, -0.5051), (-0.93, 0.1162, -0.3487), (-0.9847, 0.1231, -0.1231), (-0.93, 0.3487, -0.1162), (-0.8081, 0.5051, -0.303), (-0.8433, 0.527, -0.1054), (-0.7493, 0.6556, -0.09366), (0.09366, 0.7493, -0.6556), (0.1054, 0.8433, -0.527), (0.303, 0.8081, -0.5051), (0.1162, 0.93, -0.3487), (0.1231, 0.9847, -0.1231), (0.3487, 0.93, -0.1162), (0.5051, 0.8081, -0.303), (0.527, 0.8433, -0.1054), (0.6556, 0.7493, -0.09366), (0.7493, -0.09366, -0.6556), (0.8433, -0.1054, -0.527), (0.8081, -0.303, -0.5051), (0.93, -0.1162, -0.3487), (0.9847, -0.1231, -0.1231), (0.93, -0.3487, -0.1162), (0.8081, -0.5051, -0.303), (0.8433, -0.527, -0.1054), (0.7493, -0.6556, -0.09366), (-0.09366, -0.7493, -0.6556), (-0.1054, -0.8433, -0.527), (-0.303, -0.8081, -0.5051), (-0.1162, -0.93, -0.3487), (-0.1231, -0.9847, -0.1231), (-0.3487, -0.93, -0.1162), (-0.5051, -0.8081, -0.303), (-0.527, -0.8433, -0.1054), (-0.6556, -0.7493, -0.09366), (0.6556, 0.09366, -0.7493), (0.527, 0.1054, -0.8433), (0.5051, 0.303, -0.8081), (0.3487, 0.1162, -0.93), (0.1231, 0.1231, -0.9847), (0.1162, 0.3487, -0.93), (0.303, 0.5051, -0.8081), (0.1054, 0.527, -0.8433), (0.09366, 0.6556, -0.7493), (-0.6556, 0.09366, 0.7493), (-0.527, 0.1054, 0.8433), (-0.5051, 0.303, 0.8081), (-0.3487, 0.1162, 0.93), (-0.1231, 0.1231, 0.9847), (-0.1162, 0.3487, 0.93), (-0.303, 0.5051, 0.8081), (-0.1054, 0.527, 0.8433), (-0.09366, 0.6556, 0.7493), (-0.6285, -0.55, -0.55), (-0.681, -0.5959, -0.4256), (-0.7493, -0.4683, -0.4683), (-0.7243, -0.6338, -0.2716), (-0.7493, -0.6556, -0.09366), (-0.8433, -0.527, -0.1054), (-0.8835, -0.3313, -0.3313), (-0.93, -0.3487, -0.1162), (-0.9847, -0.1231, -0.1231), (-0.7493, -0.6556, 0.09366), (-0.7243, -0.6338, 0.2716), (-0.8081, -0.5051, 0.303), (-0.681, -0.5959, 0.4256), (-0.6285, -0.55, 0.55), (-0.681, -0.4256, 0.5959), (-0.8081, -0.303, 0.5051), (-0.7243, -0.2716, 0.6338), (-0.7493, -0.09366, 0.6556), (-0.9847, 0.1231, 0.1231), (-0.93, 0.1162, 0.3487), (-0.8835, 0.3313, 0.3313), (-0.8433, 0.1054, 0.527), (-0.7493, 0.09366, 0.6556), (-0.7243, 0.2716, 0.6338), (-0.7493, 0.4683, 0.4683), (-0.681, 0.4256, 0.5959), (-0.6285, 0.55, 0.55), (-0.55, 0.6285, -0.55), (-0.5959, 0.681, -0.4256), (-0.4683, 0.7493, -0.4683), (-0.6338, 0.7243, -0.2716), (-0.6556, 0.7493, -0.09366), (-0.527, 0.8433, -0.1054), (-0.3313, 0.8835, -0.3313), (-0.3487, 0.93, -0.1162), (-0.1231, 0.9847, -0.1231), (-0.6556, 0.7493, 0.09366), (-0.6338, 0.7243, 0.2716), (-0.5051, 0.8081, 0.303), (-0.5959, 0.681, 0.4256), (-0.55, 0.6285, 0.55), (-0.4256, 0.681, 0.5959), (-0.303, 0.8081, 0.5051), (-0.2716, 0.7243, 0.6338), (-0.09366, 0.7493, 0.6556), (0.1231, 0.9847, 0.1231), (0.1162, 0.93, 0.3487), (0.3313, 0.8835, 0.3313), (0.1054, 0.8433, 0.527), (0.09366, 0.7493, 0.6556), (0.2716, 0.7243, 0.6338), (0.4683, 0.7493, 0.4683), (0.4256, 0.681, 0.5959), (0.55, 0.6285, 0.55), (0.6285, 0.55, -0.55), (0.681, 0.5959, -0.4256), (0.7493, 0.4683, -0.4683), (0.7243, 0.6338, -0.2716), (0.7493, 0.6556, -0.09366), (0.8433, 0.527, -0.1054), (0.8835, 0.3313, -0.3313), (0.93, 0.3487, -0.1162), (0.9847, 0.1231, -0.1231), (0.7493, 0.6556, 0.09366), (0.7243, 0.6338, 0.2716), (0.8081, 0.5051, 0.303), (0.681, 0.5959, 0.4256), (0.6285, 0.55, 0.55), (0.681, 0.4256, 0.5959), (0.8081, 0.303, 0.5051), (0.7243, 0.2716, 0.6338), (0.7493, 0.09366, 0.6556), (0.9847, -0.1231, 0.1231), (0.93, -0.1162, 0.3487), (0.8835, -0.3313, 0.3313), (0.8433, -0.1054, 0.527), (0.7493, -0.09366, 0.6556), (0.7243, -0.2716, 0.6338), (0.7493, -0.4683, 0.4683), (0.681, -0.4256, 0.5959), (0.6285, -0.55, 0.55), (0.55, -0.6285, -0.55), (0.5959, -0.681, -0.4256), (0.4683, -0.7493, -0.4683), (0.6338, -0.7243, -0.2716), (0.6556, -0.7493, -0.09366), (0.527, -0.8433, -0.1054), (0.3313, -0.8835, -0.3313), (0.3487, -0.93, -0.1162), (0.1231, -0.9847, -0.1231), (0.6556, -0.7493, 0.09366), (0.6338, -0.7243, 0.2716), (0.5051, -0.8081, 0.303), (0.5959, -0.681, 0.4256), (0.55, -0.6285, 0.55), (0.4256, -0.681, 0.5959), (0.303, -0.8081, 0.5051), (0.2716, -0.7243, 0.6338), (0.09366, -0.7493, 0.6556), (-0.1231, -0.9847, 0.1231), (-0.1162, -0.93, 0.3487), (-0.3313, -0.8835, 0.3313), (-0.1054, -0.8433, 0.527), (-0.09366, -0.7493, 0.6556), (-0.2716, -0.7243, 0.6338), (-0.4683, -0.7493, 0.4683), (-0.4256, -0.681, 0.5959), (-0.55, -0.6285, 0.55), (0.55, -0.55, -0.6285), (0.4256, -0.5959, -0.681), (0.4683, -0.4683, -0.7493), (0.2716, -0.6338, -0.7243), (0.09366, -0.6556, -0.7493), (0.1054, -0.527, -0.8433), (0.3313, -0.3313, -0.8835), (0.1162, -0.3487, -0.93), (0.1231, -0.1231, -0.9847), (-0.09366, -0.6556, -0.7493), (-0.2716, -0.6338, -0.7243), (-0.303, -0.5051, -0.8081), (-0.4256, -0.5959, -0.681), (-0.55, -0.55, -0.6285), (-0.5959, -0.4256, -0.681), (-0.5051, -0.303, -0.8081), (-0.6338, -0.2716, -0.7243), (-0.6556, -0.09366, -0.7493), (-0.1231, 0.1231, -0.9847), (-0.3487, 0.1162, -0.93), (-0.3313, 0.3313, -0.8835), (-0.527, 0.1054, -0.8433), (-0.6556, 0.09366, -0.7493), (-0.6338, 0.2716, -0.7243), (-0.4683, 0.4683, -0.7493), (-0.5959, 0.4256, -0.681), (-0.55, 0.55, -0.6285), (-0.55, -0.55, 0.6285), (-0.4256, -0.5959, 0.681), (-0.4683, -0.4683, 0.7493), (-0.2716, -0.6338, 0.7243), (-0.09366, -0.6556, 0.7493), (-0.1054, -0.527, 0.8433), (-0.3313, -0.3313, 0.8835), (-0.1162, -0.3487, 0.93), (-0.1231, -0.1231, 0.9847), (0.09366, -0.6556, 0.7493), (0.2716, -0.6338, 0.7243), (0.303, -0.5051, 0.8081), (0.4256, -0.5959, 0.681), (0.55, -0.55, 0.6285), (0.5959, -0.4256, 0.681), (0.5051, -0.303, 0.8081), (0.6338, -0.2716, 0.7243), (0.6556, -0.09366, 0.7493), (0.1231, 0.1231, 0.9847), (0.3487, 0.1162, 0.93), (0.3313, 0.3313, 0.8835), (0.527, 0.1054, 0.8433), (0.6556, 0.09366, 0.7493), (0.6338, 0.2716, 0.7243), (0.4683, 0.4683, 0.7493), (0.5959, 0.4256, 0.681), (0.55, 0.55, 0.6285)], [], [(1154, 388, 1, 401), (1155, 391, 2, 404), (1156, 394, 3, 407), (1157, 398, 0, 409), (1158, 404, 2, 395), (1159, 402, 5, 387), (1160, 410, 11, 437), (1161, 459, 20, 460), (1162, 448, 10, 461), (1163, 414, 14, 440), (1164, 463, 21, 464), (1165, 451, 13, 465), (1166, 418, 17, 443), (1167, 467, 22, 468), (1168, 454, 16, 469), (1169, 422, 19, 445), (1170, 471, 23, 472), (1171, 434, 8, 473), (1172, 426, 17, 455), (1173, 475, 24, 476), (1174, 440, 14, 477), (1175, 430, 9, 447), (1176, 479, 25, 480), (1177, 438, 12, 481), (1178, 482, 41, 641), (1179, 675, 74, 676), (1180, 628, 28, 677), (1181, 486, 44, 644), (1182, 679, 75, 680), (1183, 631, 31, 681), (1184, 490, 47, 647), (1185, 683, 76, 684), (1186, 634, 34, 685), (1187, 494, 49, 649), (1188, 687, 77, 688), (1189, 638, 38, 689), (1190, 498, 35, 635), (1191, 691, 78, 692), (1192, 644, 44, 693), (1193, 502, 27, 627), (1194, 695, 79, 696), (1195, 642, 42, 697), (1196, 506, 29, 581), (1197, 699, 80, 700), (1198, 650, 50, 701), (1199, 510, 52, 604), (1200, 703, 81, 704), (1201, 603, 51, 705), (1202, 514, 53, 605), (1203, 707, 82, 708), (1204, 592, 40, 709), (1205, 518, 32, 584), (1206, 711, 83, 712), (1207, 654, 54, 713), (1208, 522, 56, 608), (1209, 715, 84, 716), (1210, 607, 55, 717), (1211, 526, 57, 609), (1212, 719, 85, 720), (1213, 595, 43, 721), (1214, 530, 35, 587), (1215, 723, 86, 724), (1216, 658, 58, 725), (1217, 534, 60, 612), (1218, 727, 87, 728), (1219, 611, 59, 729), (1220, 538, 61, 613), (1221, 731, 88, 732), (1222, 598, 46, 733), (1223, 542, 37, 589), (1224, 735, 89, 736), (1225, 662, 62, 737), (1226, 546, 64, 616), (1227, 739, 90, 740), (1228, 615, 63, 741), (1229, 550, 65, 617), (1230, 743, 91, 744), (1231, 578, 26, 745), (1232, 554, 47, 599), (1233, 747, 92, 748), (1234, 666, 66, 749), (1235, 558, 68, 620), (1236, 751, 93, 752), (1237, 619, 67, 753), (1238, 562, 69, 621), (1239, 755, 94, 756), (1240, 584, 32, 757), (1241, 566, 39, 591), (1242, 759, 95, 760), (1243, 670, 70, 761), (1244, 570, 72, 624), (1245, 763, 96, 764), (1246, 623, 71, 765), (1247, 574, 73, 625), (1248, 767, 97, 768), (1249, 582, 30, 769), (1250, 770, 113, 593), (1251, 771, 290, 772), (1252, 580, 100, 773), (1253, 774, 116, 596), (1254, 775, 291, 776), (1255, 583, 103, 777), (1256, 778, 119, 599), (1257, 779, 292, 780), (1258, 586, 106, 781), (1259, 782, 121, 601), (1260, 783, 293, 784), (1261, 590, 110, 785), (1262, 786, 107, 587), (1263, 787, 294, 788), (1264, 596, 116, 789), (1265, 790, 99, 579), (1266, 791, 295, 792), (1267, 594, 114, 793), (1268, 794, 149, 629), (1269, 795, 296, 796), (1270, 602, 122, 797), (1271, 798, 172, 652), (1272, 799, 297, 800), (1273, 651, 171, 801), (1274, 802, 173, 653), (1275, 803, 298, 804), (1276, 640, 160, 805), (1277, 806, 152, 632), (1278, 807, 299, 808), (1279, 606, 126, 809), (1280, 810, 176, 656), (1281, 811, 300, 812), (1282, 655, 175, 813), (1283, 814, 177, 657), (1284, 815, 301, 816), (1285, 643, 163, 817), (1286, 818, 155, 635), (1287, 819, 302, 820), (1288, 610, 130, 821), (1289, 822, 180, 660), (1290, 823, 303, 824), (1291, 659, 179, 825), (1292, 826, 181, 661), (1293, 827, 304, 828), (1294, 646, 166, 829), (1295, 830, 157, 637), (1296, 831, 305, 832), (1297, 614, 134, 833), (1298, 834, 184, 664), (1299, 835, 306, 836), (1300, 663, 183, 837), (1301, 838, 185, 665), (1302, 839, 307, 840), (1303, 626, 146, 841), (1304, 842, 167, 647), (1305, 843, 308, 844), (1306, 618, 138, 845), (1307, 846, 188, 668), (1308, 847, 309, 848), (1309, 667, 187, 849), (1310, 850, 189, 669), (1311, 851, 310, 852), (1312, 632, 152, 853), (1313, 854, 159, 639), (1314, 855, 311, 856), (1315, 622, 142, 857), (1316, 858, 192, 672), (1317, 859, 312, 860), (1318, 671, 191, 861), (1319, 862, 193, 673), (1320, 863, 313, 864), (1321, 630, 150, 865), (1322, 866, 161, 449), (1323, 867, 314, 868), (1324, 674, 194, 869), (1325, 870, 196, 484), (1326, 871, 315, 872), (1327, 483, 195, 873), (1328, 874, 197, 485), (1329, 875, 316, 876), (1330, 436, 148, 877), (1331, 878, 164, 452), (1332, 879, 317, 880), (1333, 678, 198, 881), (1334, 882, 200, 488), (1335, 883, 318, 884), (1336, 487, 199, 885), (1337, 886, 201, 489), (1338, 887, 319, 888), (1339, 439, 151, 889), (1340, 890, 167, 455), (1341, 891, 320, 892), (1342, 682, 202, 893), (1343, 894, 204, 492), (1344, 895, 321, 896), (1345, 491, 203, 897), (1346, 898, 205, 493), (1347, 899, 322, 900), (1348, 442, 154, 901), (1349, 902, 169, 457), (1350, 903, 323, 904), (1351, 686, 206, 905), (1352, 906, 208, 496), (1353, 907, 324, 908), (1354, 495, 207, 909), (1355, 910, 209, 497), (1356, 911, 325, 912), (1357, 446, 158, 913), (1358, 914, 155, 443), (1359, 915, 326, 916), (1360, 690, 210, 917), (1361, 918, 212, 500), (1362, 919, 327, 920), (1363, 499, 211, 921), (1364, 922, 213, 501), (1365, 923, 328, 924), (1366, 452, 164, 925), (1367, 926, 147, 435), (1368, 927, 329, 928), (1369, 694, 214, 929), (1370, 930, 216, 504), (1371, 931, 330, 932), (1372, 503, 215, 933), (1373, 934, 217, 505), (1374, 935, 331, 936), (1375, 450, 162, 937), (1376, 938, 101, 389), (1377, 939, 332, 940), (1378, 698, 218, 941), (1379, 942, 220, 508), (1380, 943, 333, 944), (1381, 507, 219, 945), (1382, 946, 221, 509), (1383, 947, 334, 948), (1384, 458, 170, 949), (1385, 950, 124, 412), (1386, 951, 335, 952), (1387, 702, 222, 953), (1388, 954, 224, 512), (1389, 955, 336, 956), (1390, 511, 223, 957), (1391, 958, 225, 513), (1392, 959, 337, 960), (1393, 411, 123, 961), (1394, 962, 125, 413), (1395, 963, 338, 964), (1396, 706, 226, 965), (1397, 966, 228, 516), (1398, 967, 339, 968), (1399, 515, 227, 969), (1400, 970, 229, 517), (1401, 971, 340, 972), (1402, 400, 112, 973), (1403, 974, 104, 392), (1404, 975, 341, 976), (1405, 710, 230, 977), (1406, 978, 232, 520), (1407, 979, 342, 980), (1408, 519, 231, 981), (1409, 982, 233, 521), (1410, 983, 343, 984), (1411, 462, 174, 985), (1412, 986, 128, 416), (1413, 987, 344, 988), (1414, 714, 234, 989), (1415, 990, 236, 524), (1416, 991, 345, 992), (1417, 523, 235, 993), (1418, 994, 237, 525), (1419, 995, 346, 996), (1420, 415, 127, 997), (1421, 998, 129, 417), (1422, 999, 347, 1000), (1423, 718, 238, 1001), (1424, 1002, 240, 528), (1425, 1003, 348, 1004), (1426, 527, 239, 1005), (1427, 1006, 241, 529), (1428, 1007, 349, 1008), (1429, 403, 115, 1009), (1430, 1010, 107, 395), (1431, 1011, 350, 1012), (1432, 722, 242, 1013), (1433, 1014, 244, 532), (1434, 1015, 351, 1016), (1435, 531, 243, 1017), (1436, 1018, 245, 533), (1437, 1019, 352, 1020), (1438, 466, 178, 1021), (1439, 1022, 132, 420), (1440, 1023, 353, 1024), (1441, 726, 246, 1025), (1442, 1026, 248, 536), (1443, 1027, 354, 1028), (1444, 535, 247, 1029), (1445, 1030, 249, 537), (1446, 1031, 355, 1032), (1447, 419, 131, 1033), (1448, 1034, 133, 421), (1449, 1035, 356, 1036), (1450, 730, 250, 1037), (1451, 1038, 252, 540), (1452, 1039, 357, 1040), (1453, 539, 251, 1041), (1454, 1042, 253, 541), (1455, 1043, 358, 1044), (1456, 406, 118, 1045), (1457, 1046, 109, 397), (1458, 1047, 359, 1048), (1459, 734, 254, 1049), (1460, 1050, 256, 544), (1461, 1051, 360, 1052), (1462, 543, 255, 1053), (1463, 1054, 257, 545), (1464, 1055, 361, 1056), (1465, 470, 182, 1057), (1466, 1058, 136, 424), (1467, 1059, 362, 1060), (1468, 738, 258, 1061), (1469, 1062, 260, 548), (1470, 1063, 363, 1064), (1471, 547, 259, 1065), (1472, 1066, 261, 549), (1473, 1067, 364, 1068), (1474, 423, 135, 1069), (1475, 1070, 137, 425), (1476, 1071, 365, 1072), (1477, 742, 262, 1073), (1478, 1074, 264, 552), (1479, 1075, 366, 1076), (1480, 551, 263, 1077), (1481, 1078, 265, 553), (1482, 1079, 367, 1080), (1483, 386, 98, 1081), (1484, 1082, 119, 407), (1485, 1083, 368, 1084), (1486, 746, 266, 1085), (1487, 1086, 268, 556), (1488, 1087, 369, 1088), (1489, 555, 267, 1089), (1490, 1090, 269, 557), (1491, 1091, 370, 1092), (1492, 474, 186, 1093), (1493, 1094, 140, 428), (1494, 1095, 371, 1096), (1495, 750, 270, 1097), (1496, 1098, 272, 560), (1497, 1099, 372, 1100), (1498, 559, 271, 1101), (1499, 1102, 273, 561), (1500, 1103, 373, 1104), (1501, 427, 139, 1105), (1502, 1106, 141, 429), (1503, 1107, 374, 1108), (1504, 754, 274, 1109), (1505, 1110, 276, 564), (1506, 1111, 375, 1112), (1507, 563, 275, 1113), (1508, 1114, 277, 565), (1509, 1115, 376, 1116), (1510, 392, 104, 1117), (1511, 1118, 111, 399), (1512, 1119, 377, 1120), (1513, 758, 278, 1121), (1514, 1122, 280, 568), (1515, 1123, 378, 1124), (1516, 567, 279, 1125), (1517, 1126, 281, 569), (1518, 1127, 379, 1128), (1519, 478, 190, 1129), (1520, 1130, 144, 432), (1521, 1131, 380, 1132), (1522, 762, 282, 1133), (1523, 1134, 284, 572), (1524, 1135, 381, 1136), (1525, 571, 283, 1137), (1526, 1138, 285, 573), (1527, 1139, 382, 1140), (1528, 431, 143, 1141), (1529, 1142, 145, 433), (1530, 1143, 383, 1144), (1531, 766, 286, 1145), (1532, 1146, 288, 576), (1533, 1147, 384, 1148), (1534, 575, 287, 1149), (1535, 1150, 289, 577), (1536, 1151, 385, 1152), (1537, 390, 102, 1153), (770, 1154, 401, 113), (290, 773, 1154, 770), (773, 100, 388, 1154), (774, 1155, 404, 116), (291, 777, 1155, 774), (777, 103, 391, 1155), (778, 1156, 407, 119), (292, 781, 1156, 778), (781, 106, 394, 1156), (782, 1157, 409, 121), (293, 785, 1157, 782), (785, 110, 398, 1157), (786, 1158, 395, 107), (294, 789, 1158, 786), (789, 116, 404, 1158), (790, 1159, 387, 99), (295, 793, 1159, 790), (793, 114, 402, 1159), (794, 1160, 437, 149), (296, 797, 1160, 794), (797, 122, 410, 1160), (798, 1161, 460, 172), (297, 801, 1161, 798), (801, 171, 459, 1161), (802, 1162, 461, 173), (298, 805, 1162, 802), (805, 160, 448, 1162), (806, 1163, 440, 152), (299, 809, 1163, 806), (809, 126, 414, 1163), (810, 1164, 464, 176), (300, 813, 1164, 810), (813, 175, 463, 1164), (814, 1165, 465, 177), (301, 817, 1165, 814), (817, 163, 451, 1165), (818, 1166, 443, 155), (302, 821, 1166, 818), (821, 130, 418, 1166), (822, 1167, 468, 180), (303, 825, 1167, 822), (825, 179, 467, 1167), (826, 1168, 469, 181), (304, 829, 1168, 826), (829, 166, 454, 1168), (830, 1169, 445, 157), (305, 833, 1169, 830), (833, 134, 422, 1169), (834, 1170, 472, 184), (306, 837, 1170, 834), (837, 183, 471, 1170), (838, 1171, 473, 185), (307, 841, 1171, 838), (841, 146, 434, 1171), (842, 1172, 455, 167), (308, 845, 1172, 842), (845, 138, 426, 1172), (846, 1173, 476, 188), (309, 849, 1173, 846), (849, 187, 475, 1173), (850, 1174, 477, 189), (310, 853, 1174, 850), (853, 152, 440, 1174), (854, 1175, 447, 159), (311, 857, 1175, 854), (857, 142, 430, 1175), (858, 1176, 480, 192), (312, 861, 1176, 858), (861, 191, 479, 1176), (862, 1177, 481, 193), (313, 865, 1177, 862), (865, 150, 438, 1177), (866, 1178, 641, 161), (314, 869, 1178, 866), (869, 194, 482, 1178), (870, 1179, 676, 196), (315, 873, 1179, 870), (873, 195, 675, 1179), (874, 1180, 677, 197), (316, 877, 1180, 874), (877, 148, 628, 1180), (878, 1181, 644, 164), (317, 881, 1181, 878), (881, 198, 486, 1181), (882, 1182, 680, 200), (318, 885, 1182, 882), (885, 199, 679, 1182), (886, 1183, 681, 201), (319, 889, 1183, 886), (889, 151, 631, 1183), (890, 1184, 647, 167), (320, 893, 1184, 890), (893, 202, 490, 1184), (894, 1185, 684, 204), (321, 897, 1185, 894), (897, 203, 683, 1185), (898, 1186, 685, 205), (322, 901, 1186, 898), (901, 154, 634, 1186), (902, 1187, 649, 169), (323, 905, 1187, 902), (905, 206, 494, 1187), (906, 1188, 688, 208), (324, 909, 1188, 906), (909, 207, 687, 1188), (910, 1189, 689, 209), (325, 913, 1189, 910), (913, 158, 638, 1189), (914, 1190, 635, 155), (326, 917, 1190, 914), (917, 210, 498, 1190), (918, 1191, 692, 212), (327, 921, 1191, 918), (921, 211, 691, 1191), (922, 1192, 693, 213), (328, 925, 1192, 922), (925, 164, 644, 1192), (926, 1193, 627, 147), (329, 929, 1193, 926), (929, 214, 502, 1193), (930, 1194, 696, 216), (330, 933, 1194, 930), (933, 215, 695, 1194), (934, 1195, 697, 217), (331, 937, 1195, 934), (937, 162, 642, 1195), (938, 1196, 581, 101), (332, 941, 1196, 938), (941, 218, 506, 1196), (942, 1197, 700, 220), (333, 945, 1197, 942), (945, 219, 699, 1197), (946, 1198, 701, 221), (334, 949, 1198, 946), (949, 170, 650, 1198), (950, 1199, 604, 124), (335, 953, 1199, 950), (953, 222, 510, 1199), (954, 1200, 704, 224), (336, 957, 1200, 954), (957, 223, 703, 1200), (958, 1201, 705, 225), (337, 961, 1201, 958), (961, 123, 603, 1201), (962, 1202, 605, 125), (338, 965, 1202, 962), (965, 226, 514, 1202), (966, 1203, 708, 228), (339, 969, 1203, 966), (969, 227, 707, 1203), (970, 1204, 709, 229), (340, 973, 1204, 970), (973, 112, 592, 1204), (974, 1205, 584, 104), (341, 977, 1205, 974), (977, 230, 518, 1205), (978, 1206, 712, 232), (342, 981, 1206, 978), (981, 231, 711, 1206), (982, 1207, 713, 233), (343, 985, 1207, 982), (985, 174, 654, 1207), (986, 1208, 608, 128), (344, 989, 1208, 986), (989, 234, 522, 1208), (990, 1209, 716, 236), (345, 993, 1209, 990), (993, 235, 715, 1209), (994, 1210, 717, 237), (346, 997, 1210, 994), (997, 127, 607, 1210), (998, 1211, 609, 129), (347, 1001, 1211, 998), (1001, 238, 526, 1211), (1002, 1212, 720, 240), (348, 1005, 1212, 1002), (1005, 239, 719, 1212), (1006, 1213, 721, 241), (349, 1009, 1213, 1006), (1009, 115, 595, 1213), (1010, 1214, 587, 107), (350, 1013, 1214, 1010), (1013, 242, 530, 1214), (1014, 1215, 724, 244), (351, 1017, 1215, 1014), (1017, 243, 723, 1215), (1018, 1216, 725, 245), (352, 1021, 1216, 1018), (1021, 178, 658, 1216), (1022, 1217, 612, 132), (353, 1025, 1217, 1022), (1025, 246, 534, 1217), (1026, 1218, 728, 248), (354, 1029, 1218, 1026), (1029, 247, 727, 1218), (1030, 1219, 729, 249), (355, 1033, 1219, 1030), (1033, 131, 611, 1219), (1034, 1220, 613, 133), (356, 1037, 1220, 1034), (1037, 250, 538, 1220), (1038, 1221, 732, 252), (357, 1041, 1221, 1038), (1041, 251, 731, 1221), (1042, 1222, 733, 253), (358, 1045, 1222, 1042), (1045, 118, 598, 1222), (1046, 1223, 589, 109), (359, 1049, 1223, 1046), (1049, 254, 542, 1223), (1050, 1224, 736, 256), (360, 1053, 1224, 1050), (1053, 255, 735, 1224), (1054, 1225, 737, 257), (361, 1057, 1225, 1054), (1057, 182, 662, 1225), (1058, 1226, 616, 136), (362, 1061, 1226, 1058), (1061, 258, 546, 1226), (1062, 1227, 740, 260), (363, 1065, 1227, 1062), (1065, 259, 739, 1227), (1066, 1228, 741, 261), (364, 1069, 1228, 1066), (1069, 135, 615, 1228), (1070, 1229, 617, 137), (365, 1073, 1229, 1070), (1073, 262, 550, 1229), (1074, 1230, 744, 264), (366, 1077, 1230, 1074), (1077, 263, 743, 1230), (1078, 1231, 745, 265), (367, 1081, 1231, 1078), (1081, 98, 578, 1231), (1082, 1232, 599, 119), (368, 1085, 1232, 1082), (1085, 266, 554, 1232), (1086, 1233, 748, 268), (369, 1089, 1233, 1086), (1089, 267, 747, 1233), (1090, 1234, 749, 269), (370, 1093, 1234, 1090), (1093, 186, 666, 1234), (1094, 1235, 620, 140), (371, 1097, 1235, 1094), (1097, 270, 558, 1235), (1098, 1236, 752, 272), (372, 1101, 1236, 1098), (1101, 271, 751, 1236), (1102, 1237, 753, 273), (373, 1105, 1237, 1102), (1105, 139, 619, 1237), (1106, 1238, 621, 141), (374, 1109, 1238, 1106), (1109, 274, 562, 1238), (1110, 1239, 756, 276), (375, 1113, 1239, 1110), (1113, 275, 755, 1239), (1114, 1240, 757, 277), (376, 1117, 1240, 1114), (1117, 104, 584, 1240), (1118, 1241, 591, 111), (377, 1121, 1241, 1118), (1121, 278, 566, 1241), (1122, 1242, 760, 280), (378, 1125, 1242, 1122), (1125, 279, 759, 1242), (1126, 1243, 761, 281), (379, 1129, 1243, 1126), (1129, 190, 670, 1243), (1130, 1244, 624, 144), (380, 1133, 1244, 1130), (1133, 282, 570, 1244), (1134, 1245, 764, 284), (381, 1137, 1245, 1134), (1137, 283, 763, 1245), (1138, 1246, 765, 285), (382, 1141, 1246, 1138), (1141, 143, 623, 1246), (1142, 1247, 625, 145), (383, 1145, 1247, 1142), (1145, 286, 574, 1247), (1146, 1248, 768, 288), (384, 1149, 1248, 1146), (1149, 287, 767, 1248), (1150, 1249, 769, 289), (385, 1153, 1249, 1150), (1153, 102, 582, 1249), (482, 1250, 593, 41), (194, 772, 1250, 482), (772, 290, 770, 1250), (674, 1251, 772, 194), (74, 485, 1251, 674), (485, 197, 771, 1251), (771, 1252, 773, 290), (197, 677, 1252, 771), (677, 28, 580, 1252), (486, 1253, 596, 44), (198, 776, 1253, 486), (776, 291, 774, 1253), (678, 1254, 776, 198), (75, 489, 1254, 678), (489, 201, 775, 1254), (775, 1255, 777, 291), (201, 681, 1255, 775), (681, 31, 583, 1255), (490, 1256, 599, 47), (202, 780, 1256, 490), (780, 292, 778, 1256), (682, 1257, 780, 202), (76, 493, 1257, 682), (493, 205, 779, 1257), (779, 1258, 781, 292), (205, 685, 1258, 779), (685, 34, 586, 1258), (494, 1259, 601, 49), (206, 784, 1259, 494), (784, 293, 782, 1259), (686, 1260, 784, 206), (77, 497, 1260, 686), (497, 209, 783, 1260), (783, 1261, 785, 293), (209, 689, 1261, 783), (689, 38, 590, 1261), (498, 1262, 587, 35), (210, 788, 1262, 498), (788, 294, 786, 1262), (690, 1263, 788, 210), (78, 501, 1263, 690), (501, 213, 787, 1263), (787, 1264, 789, 294), (213, 693, 1264, 787), (693, 44, 596, 1264), (502, 1265, 579, 27), (214, 792, 1265, 502), (792, 295, 790, 1265), (694, 1266, 792, 214), (79, 505, 1266, 694), (505, 217, 791, 1266), (791, 1267, 793, 295), (217, 697, 1267, 791), (697, 42, 594, 1267), (506, 1268, 629, 29), (218, 796, 1268, 506), (796, 296, 794, 1268), (698, 1269, 796, 218), (80, 509, 1269, 698), (509, 221, 795, 1269), (795, 1270, 797, 296), (221, 701, 1270, 795), (701, 50, 602, 1270), (510, 1271, 652, 52), (222, 800, 1271, 510), (800, 297, 798, 1271), (702, 1272, 800, 222), (81, 513, 1272, 702), (513, 225, 799, 1272), (799, 1273, 801, 297), (225, 705, 1273, 799), (705, 51, 651, 1273), (514, 1274, 653, 53), (226, 804, 1274, 514), (804, 298, 802, 1274), (706, 1275, 804, 226), (82, 517, 1275, 706), (517, 229, 803, 1275), (803, 1276, 805, 298), (229, 709, 1276, 803), (709, 40, 640, 1276), (518, 1277, 632, 32), (230, 808, 1277, 518), (808, 299, 806, 1277), (710, 1278, 808, 230), (83, 521, 1278, 710), (521, 233, 807, 1278), (807, 1279, 809, 299), (233, 713, 1279, 807), (713, 54, 606, 1279), (522, 1280, 656, 56), (234, 812, 1280, 522), (812, 300, 810, 1280), (714, 1281, 812, 234), (84, 525, 1281, 714), (525, 237, 811, 1281), (811, 1282, 813, 300), (237, 717, 1282, 811), (717, 55, 655, 1282), (526, 1283, 657, 57), (238, 816, 1283, 526), (816, 301, 814, 1283), (718, 1284, 816, 238), (85, 529, 1284, 718), (529, 241, 815, 1284), (815, 1285, 817, 301), (241, 721, 1285, 815), (721, 43, 643, 1285), (530, 1286, 635, 35), (242, 820, 1286, 530), (820, 302, 818, 1286), (722, 1287, 820, 242), (86, 533, 1287, 722), (533, 245, 819, 1287), (819, 1288, 821, 302), (245, 725, 1288, 819), (725, 58, 610, 1288), (534, 1289, 660, 60), (246, 824, 1289, 534), (824, 303, 822, 1289), (726, 1290, 824, 246), (87, 537, 1290, 726), (537, 249, 823, 1290), (823, 1291, 825, 303), (249, 729, 1291, 823), (729, 59, 659, 1291), (538, 1292, 661, 61), (250, 828, 1292, 538), (828, 304, 826, 1292), (730, 1293, 828, 250), (88, 541, 1293, 730), (541, 253, 827, 1293), (827, 1294, 829, 304), (253, 733, 1294, 827), (733, 46, 646, 1294), (542, 1295, 637, 37), (254, 832, 1295, 542), (832, 305, 830, 1295), (734, 1296, 832, 254), (89, 545, 1296, 734), (545, 257, 831, 1296), (831, 1297, 833, 305), (257, 737, 1297, 831), (737, 62, 614, 1297), (546, 1298, 664, 64), (258, 836, 1298, 546), (836, 306, 834, 1298), (738, 1299, 836, 258), (90, 549, 1299, 738), (549, 261, 835, 1299), (835, 1300, 837, 306), (261, 741, 1300, 835), (741, 63, 663, 1300), (550, 1301, 665, 65), (262, 840, 1301, 550), (840, 307, 838, 1301), (742, 1302, 840, 262), (91, 553, 1302, 742), (553, 265, 839, 1302), (839, 1303, 841, 307), (265, 745, 1303, 839), (745, 26, 626, 1303), (554, 1304, 647, 47), (266, 844, 1304, 554), (844, 308, 842, 1304), (746, 1305, 844, 266), (92, 557, 1305, 746), (557, 269, 843, 1305), (843, 1306, 845, 308), (269, 749, 1306, 843), (749, 66, 618, 1306), (558, 1307, 668, 68), (270, 848, 1307, 558), (848, 309, 846, 1307), (750, 1308, 848, 270), (93, 561, 1308, 750), (561, 273, 847, 1308), (847, 1309, 849, 309), (273, 753, 1309, 847), (753, 67, 667, 1309), (562, 1310, 669, 69), (274, 852, 1310, 562), (852, 310, 850, 1310), (754, 1311, 852, 274), (94, 565, 1311, 754), (565, 277, 851, 1311), (851, 1312, 853, 310), (277, 757, 1312, 851), (757, 32, 632, 1312), (566, 1313, 639, 39), (278, 856, 1313, 566), (856, 311, 854, 1313), (758, 1314, 856, 278), (95, 569, 1314, 758), (569, 281, 855, 1314), (855, 1315, 857, 311), (281, 761, 1315, 855), (761, 70, 622, 1315), (570, 1316, 672, 72), (282, 860, 1316, 570), (860, 312, 858, 1316), (762, 1317, 860, 282), (96, 573, 1317, 762), (573, 285, 859, 1317), (859, 1318, 861, 312), (285, 765, 1318, 859), (765, 71, 671, 1318), (574, 1319, 673, 73), (286, 864, 1319, 574), (864, 313, 862, 1319), (766, 1320, 864, 286), (97, 577, 1320, 766), (577, 289, 863, 1320), (863, 1321, 865, 313), (289, 769, 1321, 863), (769, 30, 630, 1321), (410, 1322, 449, 11), (122, 868, 1322, 410), (868, 314, 866, 1322), (602, 1323, 868, 122), (50, 484, 1323, 602), (484, 196, 867, 1323), (867, 1324, 869, 314), (196, 676, 1324, 867), (676, 74, 674, 1324), (650, 1325, 484, 50), (170, 872, 1325, 650), (872, 315, 870, 1325), (458, 1326, 872, 170), (20, 413, 1326, 458), (413, 125, 871, 1326), (871, 1327, 873, 315), (125, 605, 1327, 871), (605, 53, 483, 1327), (675, 1328, 485, 74), (195, 876, 1328, 675), (876, 316, 874, 1328), (483, 1329, 876, 195), (53, 653, 1329, 483), (653, 173, 875, 1329), (875, 1330, 877, 316), (173, 461, 1330, 875), (461, 10, 436, 1330), (414, 1331, 452, 14), (126, 880, 1331, 414), (880, 317, 878, 1331), (606, 1332, 880, 126), (54, 488, 1332, 606), (488, 200, 879, 1332), (879, 1333, 881, 317), (200, 680, 1333, 879), (680, 75, 678, 1333), (654, 1334, 488, 54), (174, 884, 1334, 654), (884, 318, 882, 1334), (462, 1335, 884, 174), (21, 417, 1335, 462), (417, 129, 883, 1335), (883, 1336, 885, 318), (129, 609, 1336, 883), (609, 57, 487, 1336), (679, 1337, 489, 75), (199, 888, 1337, 679), (888, 319, 886, 1337), (487, 1338, 888, 199), (57, 657, 1338, 487), (657, 177, 887, 1338), (887, 1339, 889, 319), (177, 465, 1339, 887), (465, 13, 439, 1339), (418, 1340, 455, 17), (130, 892, 1340, 418), (892, 320, 890, 1340), (610, 1341, 892, 130), (58, 492, 1341, 610), (492, 204, 891, 1341), (891, 1342, 893, 320), (204, 684, 1342, 891), (684, 76, 682, 1342), (658, 1343, 492, 58), (178, 896, 1343, 658), (896, 321, 894, 1343), (466, 1344, 896, 178), (22, 421, 1344, 466), (421, 133, 895, 1344), (895, 1345, 897, 321), (133, 613, 1345, 895), (613, 61, 491, 1345), (683, 1346, 493, 76), (203, 900, 1346, 683), (900, 322, 898, 1346), (491, 1347, 900, 203), (61, 661, 1347, 491), (661, 181, 899, 1347), (899, 1348, 901, 322), (181, 469, 1348, 899), (469, 16, 442, 1348), (422, 1349, 457, 19), (134, 904, 1349, 422), (904, 323, 902, 1349), (614, 1350, 904, 134), (62, 496, 1350, 614), (496, 208, 903, 1350), (903, 1351, 905, 323), (208, 688, 1351, 903), (688, 77, 686, 1351), (662, 1352, 496, 62), (182, 908, 1352, 662), (908, 324, 906, 1352), (470, 1353, 908, 182), (23, 425, 1353, 470), (425, 137, 907, 1353), (907, 1354, 909, 324), (137, 617, 1354, 907), (617, 65, 495, 1354), (687, 1355, 497, 77), (207, 912, 1355, 687), (912, 325, 910, 1355), (495, 1356, 912, 207), (65, 665, 1356, 495), (665, 185, 911, 1356), (911, 1357, 913, 325), (185, 473, 1357, 911), (473, 8, 446, 1357), (426, 1358, 443, 17), (138, 916, 1358, 426), (916, 326, 914, 1358), (618, 1359, 916, 138), (66, 500, 1359, 618), (500, 212, 915, 1359), (915, 1360, 917, 326), (212, 692, 1360, 915), (692, 78, 690, 1360), (666, 1361, 500, 66), (186, 920, 1361, 666), (920, 327, 918, 1361), (474, 1362, 920, 186), (24, 429, 1362, 474), (429, 141, 919, 1362), (919, 1363, 921, 327), (141, 621, 1363, 919), (621, 69, 499, 1363), (691, 1364, 501, 78), (211, 924, 1364, 691), (924, 328, 922, 1364), (499, 1365, 924, 211), (69, 669, 1365, 499), (669, 189, 923, 1365), (923, 1366, 925, 328), (189, 477, 1366, 923), (477, 14, 452, 1366), (430, 1367, 435, 9), (142, 928, 1367, 430), (928, 329, 926, 1367), (622, 1368, 928, 142), (70, 504, 1368, 622), (504, 216, 927, 1368), (927, 1369, 929, 329), (216, 696, 1369, 927), (696, 79, 694, 1369), (670, 1370, 504, 70), (190, 932, 1370, 670), (932, 330, 930, 1370), (478, 1371, 932, 190), (25, 433, 1371, 478), (433, 145, 931, 1371), (931, 1372, 933, 330), (145, 625, 1372, 931), (625, 73, 503, 1372), (695, 1373, 505, 79), (215, 936, 1373, 695), (936, 331, 934, 1373), (503, 1374, 936, 215), (73, 673, 1374, 503), (673, 193, 935, 1374), (935, 1375, 937, 331), (193, 481, 1375, 935), (481, 12, 450, 1375), (398, 1376, 389, 0), (110, 940, 1376, 398), (940, 332, 938, 1376), (590, 1377, 940, 110), (38, 508, 1377, 590), (508, 220, 939, 1377), (939, 1378, 941, 332), (220, 700, 1378, 939), (700, 80, 698, 1378), (638, 1379, 508, 38), (158, 944, 1379, 638), (944, 333, 942, 1379), (446, 1380, 944, 158), (8, 412, 1380, 446), (412, 124, 943, 1380), (943, 1381, 945, 333), (124, 604, 1381, 943), (604, 52, 507, 1381), (699, 1382, 509, 80), (219, 948, 1382, 699), (948, 334, 946, 1382), (507, 1383, 948, 219), (52, 652, 1383, 507), (652, 172, 947, 1383), (947, 1384, 949, 334), (172, 460, 1384, 947), (460, 20, 458, 1384), (434, 1385, 412, 8), (146, 952, 1385, 434), (952, 335, 950, 1385), (626, 1386, 952, 146), (26, 512, 1386, 626), (512, 224, 951, 1386), (951, 1387, 953, 335), (224, 704, 1387, 951), (704, 81, 702, 1387), (578, 1388, 512, 26), (98, 956, 1388, 578), (956, 336, 954, 1388), (386, 1389, 956, 98), (4, 399, 1389, 386), (399, 111, 955, 1389), (955, 1390, 957, 336), (111, 591, 1390, 955), (591, 39, 511, 1390), (703, 1391, 513, 81), (223, 960, 1391, 703), (960, 337, 958, 1391), (511, 1392, 960, 223), (39, 639, 1392, 511), (639, 159, 959, 1392), (959, 1393, 961, 337), (159, 447, 1393, 959), (447, 9, 411, 1393), (459, 1394, 413, 20), (171, 964, 1394, 459), (964, 338, 962, 1394), (651, 1395, 964, 171), (51, 516, 1395, 651), (516, 228, 963, 1395), (963, 1396, 965, 338), (228, 708, 1396, 963), (708, 82, 706, 1396), (603, 1397, 516, 51), (123, 968, 1397, 603), (968, 339, 966, 1397), (411, 1398, 968, 123), (9, 435, 1398, 411), (435, 147, 967, 1398), (967, 1399, 969, 339), (147, 627, 1399, 967), (627, 27, 515, 1399), (707, 1400, 517, 82), (227, 972, 1400, 707), (972, 340, 970, 1400), (515, 1401, 972, 227), (27, 579, 1401, 515), (579, 99, 971, 1401), (971, 1402, 973, 340), (99, 387, 1402, 971), (387, 5, 400, 1402), (388, 1403, 392, 1), (100, 976, 1403, 388), (976, 341, 974, 1403), (580, 1404, 976, 100), (28, 520, 1404, 580), (520, 232, 975, 1404), (975, 1405, 977, 341), (232, 712, 1405, 975), (712, 83, 710, 1405), (628, 1406, 520, 28), (148, 980, 1406, 628), (980, 342, 978, 1406), (436, 1407, 980, 148), (10, 416, 1407, 436), (416, 128, 979, 1407), (979, 1408, 981, 342), (128, 608, 1408, 979), (608, 56, 519, 1408), (711, 1409, 521, 83), (231, 984, 1409, 711), (984, 343, 982, 1409), (519, 1410, 984, 231), (56, 656, 1410, 519), (656, 176, 983, 1410), (983, 1411, 985, 343), (176, 464, 1411, 983), (464, 21, 462, 1411), (448, 1412, 416, 10), (160, 988, 1412, 448), (988, 344, 986, 1412), (640, 1413, 988, 160), (40, 524, 1413, 640), (524, 236, 987, 1413), (987, 1414, 989, 344), (236, 716, 1414, 987), (716, 84, 714, 1414), (592, 1415, 524, 40), (112, 992, 1415, 592), (992, 345, 990, 1415), (400, 1416, 992, 112), (5, 402, 1416, 400), (402, 114, 991, 1416), (991, 1417, 993, 345), (114, 594, 1417, 991), (594, 42, 523, 1417), (715, 1418, 525, 84), (235, 996, 1418, 715), (996, 346, 994, 1418), (523, 1419, 996, 235), (42, 642, 1419, 523), (642, 162, 995, 1419), (995, 1420, 997, 346), (162, 450, 1420, 995), (450, 12, 415, 1420), (463, 1421, 417, 21), (175, 1000, 1421, 463), (1000, 347, 998, 1421), (655, 1422, 1000, 175), (55, 528, 1422, 655), (528, 240, 999, 1422), (999, 1423, 1001, 347), (240, 720, 1423, 999), (720, 85, 718, 1423), (607, 1424, 528, 55), (127, 1004, 1424, 607), (1004, 348, 1002, 1424), (415, 1425, 1004, 127), (12, 438, 1425, 415), (438, 150, 1003, 1425), (1003, 1426, 1005, 348), (150, 630, 1426, 1003), (630, 30, 527, 1426), (719, 1427, 529, 85), (239, 1008, 1427, 719), (1008, 349, 1006, 1427), (527, 1428, 1008, 239), (30, 582, 1428, 527), (582, 102, 1007, 1428), (1007, 1429, 1009, 349), (102, 390, 1429, 1007), (390, 6, 403, 1429), (391, 1430, 395, 2), (103, 1012, 1430, 391), (1012, 350, 1010, 1430), (583, 1431, 1012, 103), (31, 532, 1431, 583), (532, 244, 1011, 1431), (1011, 1432, 1013, 350), (244, 724, 1432, 1011), (724, 86, 722, 1432), (631, 1433, 532, 31), (151, 1016, 1433, 631), (1016, 351, 1014, 1433), (439, 1434, 1016, 151), (13, 420, 1434, 439), (420, 132, 1015, 1434), (1015, 1435, 1017, 351), (132, 612, 1435, 1015), (612, 60, 531, 1435), (723, 1436, 533, 86), (243, 1020, 1436, 723), (1020, 352, 1018, 1436), (531, 1437, 1020, 243), (60, 660, 1437, 531), (660, 180, 1019, 1437), (1019, 1438, 1021, 352), (180, 468, 1438, 1019), (468, 22, 466, 1438), (451, 1439, 420, 13), (163, 1024, 1439, 451), (1024, 353, 1022, 1439), (643, 1440, 1024, 163), (43, 536, 1440, 643), (536, 248, 1023, 1440), (1023, 1441, 1025, 353), (248, 728, 1441, 1023), (728, 87, 726, 1441), (595, 1442, 536, 43), (115, 1028, 1442, 595), (1028, 354, 1026, 1442), (403, 1443, 1028, 115), (6, 405, 1443, 403), (405, 117, 1027, 1443), (1027, 1444, 1029, 354), (117, 597, 1444, 1027), (597, 45, 535, 1444), (727, 1445, 537, 87), (247, 1032, 1445, 727), (1032, 355, 1030, 1445), (535, 1446, 1032, 247), (45, 645, 1446, 535), (645, 165, 1031, 1446), (1031, 1447, 1033, 355), (165, 453, 1447, 1031), (453, 15, 419, 1447), (467, 1448, 421, 22), (179, 1036, 1448, 467), (1036, 356, 1034, 1448), (659, 1449, 1036, 179), (59, 540, 1449, 659), (540, 252, 1035, 1449), (1035, 1450, 1037, 356), (252, 732, 1450, 1035), (732, 88, 730, 1450), (611, 1451, 540, 59), (131, 1040, 1451, 611), (1040, 357, 1038, 1451), (419, 1452, 1040, 131), (15, 441, 1452, 419), (441, 153, 1039, 1452), (1039, 1453, 1041, 357), (153, 633, 1453, 1039), (633, 33, 539, 1453), (731, 1454, 541, 88), (251, 1044, 1454, 731), (1044, 358, 1042, 1454), (539, 1455, 1044, 251), (33, 585, 1455, 539), (585, 105, 1043, 1455), (1043, 1456, 1045, 358), (105, 393, 1456, 1043), (393, 7, 406, 1456), (394, 1457, 397, 3), (106, 1048, 1457, 394), (1048, 359, 1046, 1457), (586, 1458, 1048, 106), (34, 544, 1458, 586), (544, 256, 1047, 1458), (1047, 1459, 1049, 359), (256, 736, 1459, 1047), (736, 89, 734, 1459), (634, 1460, 544, 34), (154, 1052, 1460, 634), (1052, 360, 1050, 1460), (442, 1461, 1052, 154), (16, 424, 1461, 442), (424, 136, 1051, 1461), (1051, 1462, 1053, 360), (136, 616, 1462, 1051), (616, 64, 543, 1462), (735, 1463, 545, 89), (255, 1056, 1463, 735), (1056, 361, 1054, 1463), (543, 1464, 1056, 255), (64, 664, 1464, 543), (664, 184, 1055, 1464), (1055, 1465, 1057, 361), (184, 472, 1465, 1055), (472, 23, 470, 1465), (454, 1466, 424, 16), (166, 1060, 1466, 454), (1060, 362, 1058, 1466), (646, 1467, 1060, 166), (46, 548, 1467, 646), (548, 260, 1059, 1467), (1059, 1468, 1061, 362), (260, 740, 1468, 1059), (740, 90, 738, 1468), (598, 1469, 548, 46), (118, 1064, 1469, 598), (1064, 363, 1062, 1469), (406, 1470, 1064, 118), (7, 408, 1470, 406), (408, 120, 1063, 1470), (1063, 1471, 1065, 363), (120, 600, 1471, 1063), (600, 48, 547, 1471), (739, 1472, 549, 90), (259, 1068, 1472, 739), (1068, 364, 1066, 1472), (547, 1473, 1068, 259), (48, 648, 1473, 547), (648, 168, 1067, 1473), (1067, 1474, 1069, 364), (168, 456, 1474, 1067), (456, 18, 423, 1474), (471, 1475, 425, 23), (183, 1072, 1475, 471), (1072, 365, 1070, 1475), (663, 1476, 1072, 183), (63, 552, 1476, 663), (552, 264, 1071, 1476), (1071, 1477, 1073, 365), (264, 744, 1477, 1071), (744, 91, 742, 1477), (615, 1478, 552, 63), (135, 1076, 1478, 615), (1076, 366, 1074, 1478), (423, 1479, 1076, 135), (18, 444, 1479, 423), (444, 156, 1075, 1479), (1075, 1480, 1077, 366), (156, 636, 1480, 1075), (636, 36, 551, 1480), (743, 1481, 553, 91), (263, 1080, 1481, 743), (1080, 367, 1078, 1481), (551, 1482, 1080, 263), (36, 588, 1482, 551), (588, 108, 1079, 1482), (1079, 1483, 1081, 367), (108, 396, 1483, 1079), (396, 4, 386, 1483), (397, 1484, 407, 3), (109, 1084, 1484, 397), (1084, 368, 1082, 1484), (589, 1485, 1084, 109), (37, 556, 1485, 589), (556, 268, 1083, 1485), (1083, 1486, 1085, 368), (268, 748, 1486, 1083), (748, 92, 746, 1486), (637, 1487, 556, 37), (157, 1088, 1487, 637), (1088, 369, 1086, 1487), (445, 1488, 1088, 157), (19, 428, 1488, 445), (428, 140, 1087, 1488), (1087, 1489, 1089, 369), (140, 620, 1489, 1087), (620, 68, 555, 1489), (747, 1490, 557, 92), (267, 1092, 1490, 747), (1092, 370, 1090, 1490), (555, 1491, 1092, 267), (68, 668, 1491, 555), (668, 188, 1091, 1491), (1091, 1492, 1093, 370), (188, 476, 1492, 1091), (476, 24, 474, 1492), (457, 1493, 428, 19), (169, 1096, 1493, 457), (1096, 371, 1094, 1493), (649, 1494, 1096, 169), (49, 560, 1494, 649), (560, 272, 1095, 1494), (1095, 1495, 1097, 371), (272, 752, 1495, 1095), (752, 93, 750, 1495), (601, 1496, 560, 49), (121, 1100, 1496, 601), (1100, 372, 1098, 1496), (409, 1497, 1100, 121), (0, 389, 1497, 409), (389, 101, 1099, 1497), (1099, 1498, 1101, 372), (101, 581, 1498, 1099), (581, 29, 559, 1498), (751, 1499, 561, 93), (271, 1104, 1499, 751), (1104, 373, 1102, 1499), (559, 1500, 1104, 271), (29, 629, 1500, 559), (629, 149, 1103, 1500), (1103, 1501, 1105, 373), (149, 437, 1501, 1103), (437, 11, 427, 1501), (475, 1502, 429, 24), (187, 1108, 1502, 475), (1108, 374, 1106, 1502), (667, 1503, 1108, 187), (67, 564, 1503, 667), (564, 276, 1107, 1503), (1107, 1504, 1109, 374), (276, 756, 1504, 1107), (756, 94, 754, 1504), (619, 1505, 564, 67), (139, 1112, 1505, 619), (1112, 375, 1110, 1505), (427, 1506, 1112, 139), (11, 449, 1506, 427), (449, 161, 1111, 1506), (1111, 1507, 1113, 375), (161, 641, 1507, 1111), (641, 41, 563, 1507), (755, 1508, 565, 94), (275, 1116, 1508, 755), (1116, 376, 1114, 1508), (563, 1509, 1116, 275), (41, 593, 1509, 563), (593, 113, 1115, 1509), (1115, 1510, 1117, 376), (113, 401, 1510, 1115), (401, 1, 392, 1510), (396, 1511, 399, 4), (108, 1120, 1511, 396), (1120, 377, 1118, 1511), (588, 1512, 1120, 108), (36, 568, 1512, 588), (568, 280, 1119, 1512), (1119, 1513, 1121, 377), (280, 760, 1513, 1119), (760, 95, 758, 1513), (636, 1514, 568, 36), (156, 1124, 1514, 636), (1124, 378, 1122, 1514), (444, 1515, 1124, 156), (18, 432, 1515, 444), (432, 144, 1123, 1515), (1123, 1516, 1125, 378), (144, 624, 1516, 1123), (624, 72, 567, 1516), (759, 1517, 569, 95), (279, 1128, 1517, 759), (1128, 379, 1126, 1517), (567, 1518, 1128, 279), (72, 672, 1518, 567), (672, 192, 1127, 1518), (1127, 1519, 1129, 379), (192, 480, 1519, 1127), (480, 25, 478, 1519), (456, 1520, 432, 18), (168, 1132, 1520, 456), (1132, 380, 1130, 1520), (648, 1521, 1132, 168), (48, 572, 1521, 648), (572, 284, 1131, 1521), (1131, 1522, 1133, 380), (284, 764, 1522, 1131), (764, 96, 762, 1522), (600, 1523, 572, 48), (120, 1136, 1523, 600), (1136, 381, 1134, 1523), (408, 1524, 1136, 120), (7, 393, 1524, 408), (393, 105, 1135, 1524), (1135, 1525, 1137, 381), (105, 585, 1525, 1135), (585, 33, 571, 1525), (763, 1526, 573, 96), (283, 1140, 1526, 763), (1140, 382, 1138, 1526), (571, 1527, 1140, 283), (33, 633, 1527, 571), (633, 153, 1139, 1527), (1139, 1528, 1141, 382), (153, 441, 1528, 1139), (441, 15, 431, 1528), (479, 1529, 433, 25), (191, 1144, 1529, 479), (1144, 383, 1142, 1529), (671, 1530, 1144, 191), (71, 576, 1530, 671), (576, 288, 1143, 1530), (1143, 1531, 1145, 383), (288, 768, 1531, 1143), (768, 97, 766, 1531), (623, 1532, 576, 71), (143, 1148, 1532, 623), (1148, 384, 1146, 1532), (431, 1533, 1148, 143), (15, 453, 1533, 431), (453, 165, 1147, 1533), (1147, 1534, 1149, 384), (165, 645, 1534, 1147), (645, 45, 575, 1534), (767, 1535, 577, 97), (287, 1152, 1535, 767), (1152, 385, 1150, 1535), (575, 1536, 1152, 287), (45, 597, 1536, 575), (597, 117, 1151, 1536), (1151, 1537, 1153, 385), (117, 405, 1537, 1151), (405, 6, 390, 1537)])
me_cube_001.use_remesh_preserve_volume = False
me_cube_001.use_remesh_preserve_attributes = False
me_cube_001.use_mirror_vertex_groups = False
me_cube_001.update()

# ---- objects
ob_cube = bpy.data.objects.new('Cube', me_cube_001)

# ---- transforms, parenting, visibility, modifiers, constraints
ob_cube.location = (0.0, 0.0, 0.0)
ob_cube.lineart.crease_threshold = 0.0

# ---- collection membership
col_collection_1.objects.link(ob_cube)

# ---- scene / render settings (as saved in the file)
scene.frame_start = 1; scene.frame_end = 250; scene.frame_set(1)
scene.render.engine = 'BLENDER_EEVEE_NEXT'
scene.render.resolution_percentage = 50
scene.render.dither_intensity = 0.0
scene.cycles.use_denoising = False
scene.cycles.samples = 10
scene.cycles.sampling_pattern = 'TABULATED_SOBOL'
scene.cycles.light_sampling_threshold = 0.0
scene.cycles.use_adaptive_sampling = False
scene.cycles.use_light_tree = False
scene.cycles.blur_glossy = 0.0
scene.cycles.volume_bounces = 1
scene.cycles.pixel_filter_type = 'GAUSSIAN'
scene.cycles.sample_clamp_indirect = 0.0
scene.view_settings.view_transform = 'Standard'
bpy.context.view_layer.update()

# ---- added for rendering (the .blend has no active camera and no usable light): camera, sun
cam_auto = bpy.data.cameras.new('AutoCamera')
cam_auto.lens = 50.0
cam_auto.sensor_width = 36.0
cam_auto.clip_end = 1000.0
ob_auto_camera = bpy.data.objects.new('AutoCamera', cam_auto)
scene.collection.objects.link(ob_auto_camera)
ob_auto_camera.location = (3.20507, -3.84609, 2.56406)
ob_auto_camera.rotation_euler = (1.09748, -7.21219e-08, 0.694738)
scene.camera = ob_auto_camera
light_auto_sun = bpy.data.lights.new('AutoSun', 'SUN')
light_auto_sun.energy = 3.0
light_auto_sun.angle = 0.0523599
ob_auto_sun = bpy.data.objects.new('AutoSun', light_auto_sun)
scene.collection.objects.link(ob_auto_sun)
ob_auto_sun.rotation_euler = (0.872665, 0.174533, 0.523599)
bpy.context.view_layer.update()
